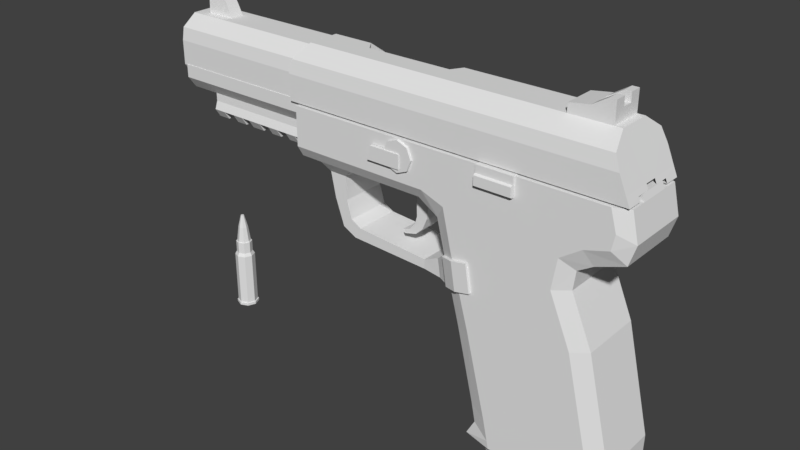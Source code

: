 # Source: FIveSeven.blend  (saved by Blender 2.79.0; exported with 4.5.12 LTS)
import bpy
from mathutils import Matrix  # noqa: F401  (used for matrix-valued properties, if any)

bpy.ops.wm.read_factory_settings(use_empty=True)
scene = bpy.context.scene
scene.name = 'Scene'

# ---- collections
col_collection_1 = bpy.data.collections.new('Collection 1'); scene.collection.children.link(col_collection_1)
col_collection_2 = bpy.data.collections.new('Collection 2'); scene.collection.children.link(col_collection_2)
col_collection_3 = bpy.data.collections.new('Collection 3'); scene.collection.children.link(col_collection_3)

# ---- materials (node trees are filled in below, after node groups)
mat_material = bpy.data.materials.new('Material')
mat_material.alpha_threshold = 0.0
mat_material.use_transparent_shadow = False
mat_material.roughness = 0.5
mat_material_002 = bpy.data.materials.new('Material.002')
mat_material_002.alpha_threshold = 0.0
mat_material_002.use_transparent_shadow = False
mat_material_002.roughness = 0.5
mat_material_001 = bpy.data.materials.new('Material.001')
mat_material_001.alpha_threshold = 0.0
mat_material_001.use_transparent_shadow = False
mat_material_001.roughness = 0.5

# ---- material node trees

# ---- world
world_world = bpy.data.worlds.new('World'); scene.world = world_world
world_world.color = (0.05088, 0.05088, 0.05088)
world_world.use_sun_shadow = False
world_world.sun_shadow_jitter_overblur = 0.0
world_world.cycles.sampling_method = 'MANUAL'

# ---- meshes
me_cube = bpy.data.meshes.new('Cube')
me_cube.from_pydata([(-0.834, -0.5276, -1.248), (-0.8285, -0.5276, 0.7562), (-0.6804, -0.4374, -1.248), (-0.6749, -0.4374, 0.6455), (-1.383, -0.5276, -1.249), (-0.7078, -0.5276, 1.08), (-0.4967, -0.4374, 0.9338), (-1.384, -0.437, 3.439), (0.8419, -0.5276, 1.487), (0.8874, -0.4374, 1.288), (2.282, -0.5276, 1.834), (2.161, -0.4374, 1.579), (2.393, -0.4586, 1.864), (2.381, -0.3824, 1.529), (2.288, -0.5276, 3.268), (2.408, -0.4586, 3.255), (2.228, -0.437, 3.456), (2.349, -0.3941, 3.372), (2.006, -0.5276, 3.236), (1.965, -0.437, 3.462), (0.5286, -0.5276, 2.884), (0.4876, -0.437, 3.11), (-0.1631, -0.5276, 2.589), (-0.2041, -0.437, 2.814), (-0.5917, -0.5276, 2.657), (-0.4613, -0.437, 2.846), (-0.7901, -0.5276, 2.946), (-0.5848, -0.437, 3.049), (-1.384, -0.5276, 3.234), (-0.8858, -0.5274, 3.274), (-0.724, -0.437, 3.439), (-0.9998, -0.437, 3.528), (-1.096, -0.5276, 3.316), (-1.384, -0.5276, 0.6671), (-1.384, -0.5276, 1.129), (1.982, -0.5276, 1.77), (1.892, -0.4374, 1.525), (-0.02959, -0.4374, 1.049), (-0.146, -0.5276, 1.212), (-1.104, -0.5276, -1.249), (-1.076, -0.5276, 0.7162), (-1.035, -0.5276, 1.066), (-1.384, -0.5276, 2.847), (-1.085, -0.5276, 2.86), (-1.384, -0.5276, 2.575), (-1.077, -0.5276, 2.576), (-0.8331, -0.5276, -0.9223), (-0.6795, -0.4374, -0.9402), (-1.383, -0.5276, -0.9375), (-1.1, -0.5276, -0.93), (-0.8317, -0.5276, -0.4087), (-1.383, -0.5276, -0.4466), (-0.6781, -0.4374, -0.4551), (-1.092, -0.5276, -0.4263), (-0.5232, -0.3158, -0.8792), (-0.5218, -0.3158, -0.624), (0.405, -0.4374, 1.162), (0.1237, -0.437, 2.954), (0.1647, -0.5276, 2.729), (0.3223, -0.5276, 1.343), (-0.1758, -0.3158, -0.8076), (-0.1933, -0.3158, -0.6183), (0.1994, -0.3158, -0.6773), (0.05965, -0.3158, -0.541), (0.3525, -0.3158, 0.6551), (0.2218, -0.3158, 0.6545), (0.1434, -0.3158, -0.3928), (0.3014, -0.3158, -0.4846), (0.3729, -0.3379, 0.9161), (0.1198, -0.3379, 0.8778), (-1.383, -0.2104, -1.249), (-1.384, -0.2094, 3.439), (-1.384, -0.2104, 3.234), (-1.384, -0.2104, 0.6671), (-1.384, -0.2104, 1.129), (-1.384, -0.2104, 2.847), (-1.384, -0.2104, 2.575), (-1.383, -0.2104, -0.9375), (-1.383, -0.2104, -0.4466), (-1.465, -0.2104, -1.249), (-1.466, -0.2104, 3.234), (-1.466, -0.2104, 0.6671), (-1.466, -0.2104, 1.129), (-1.466, -0.2104, 2.847), (-1.466, -0.2104, 2.575), (-1.465, -0.2104, -0.9375), (-1.465, -0.2104, -0.4466), (-1.466, -0.2094, 3.405), (-0.834, 0.5408, -1.248), (-0.8285, 0.5408, 0.7562), (-0.6804, 0.4507, -1.248), (-0.6749, 0.4507, 0.6455), (-1.383, 0.5408, -1.249), (-1.383, 0.2237, -1.249), (-0.7078, 0.5408, 1.08), (-0.4967, 0.4507, 0.9338), (-1.384, 0.4503, 3.439), (0.8419, 0.5408, 1.487), (0.8874, 0.4507, 1.288), (-1.384, 0.2227, 3.439), (2.282, 0.5408, 1.834), (2.161, 0.4507, 1.579), (2.393, 0.4719, 1.864), (2.381, 0.3956, 1.529), (2.379, 0.4507, 1.46), (2.288, 0.5408, 3.268), (2.408, 0.4719, 3.255), (2.228, 0.4503, 3.456), (2.349, 0.4074, 3.372), (2.006, 0.5408, 3.236), (1.965, 0.4503, 3.462), (0.5286, 0.5408, 2.884), (0.4876, 0.4503, 3.11), (-0.1631, 0.5408, 2.589), (-0.2041, 0.4503, 2.814), (-0.5917, 0.5408, 2.657), (-0.4613, 0.4503, 2.846), (-0.7901, 0.5408, 2.946), (-0.5848, 0.4503, 3.049), (-1.384, 0.5408, 3.234), (-0.8858, 0.5407, 3.274), (-0.724, 0.4503, 3.439), (-0.9998, 0.4503, 3.528), (-1.096, 0.5408, 3.316), (-1.384, 0.5408, 0.6671), (-1.384, 0.5408, 1.129), (1.982, 0.5408, 1.77), (1.892, 0.4507, 1.525), (-0.02959, 0.4507, 1.049), (-0.146, 0.5408, 1.212), (-1.104, 0.5408, -1.249), (-1.076, 0.5408, 0.7162), (-1.035, 0.5408, 1.066), (-1.384, 0.5408, 2.847), (-1.085, 0.5408, 2.86), (-1.384, 0.5408, 2.575), (-1.077, 0.5408, 2.576), (-0.8331, 0.5408, -0.9223), (-0.6795, 0.4507, -0.9402), (-1.383, 0.5408, -0.9375), (-1.1, 0.5408, -0.93), (-0.8317, 0.5408, -0.4087), (-1.383, 0.5408, -0.4466), (-0.6781, 0.4507, -0.4551), (-1.092, 0.5408, -0.4263), (-0.5232, 0.329, -0.8792), (-0.5218, 0.329, -0.624), (0.405, 0.4507, 1.162), (0.1237, 0.4503, 2.954), (0.1647, 0.5408, 2.729), (0.3223, 0.5408, 1.343), (-0.1758, 0.329, -0.8076), (-0.1933, 0.329, -0.6183), (0.1994, 0.329, -0.6773), (0.05965, 0.329, -0.541), (0.3525, 0.329, 0.6551), (0.2218, 0.329, 0.6545), (0.3014, 0.329, -0.4846), (0.1434, 0.329, -0.3928), (0.3729, 0.3511, 0.9161), (0.1198, 0.3511, 0.8778), (-1.384, 0.2237, 3.234), (-1.384, 0.2237, 0.6671), (-1.384, 0.2237, 1.129), (-1.384, 0.2237, 2.847), (-1.384, 0.2237, 2.575), (-1.383, 0.2237, -0.9375), (-1.383, 0.2237, -0.4466), (-1.465, 0.2237, -1.249), (-1.465, 0.2237, -0.9375), (-1.466, 0.2227, 3.405), (-1.466, 0.2237, 3.234), (-1.466, 0.2237, 1.129), (-1.466, 0.2237, 0.6671), (-1.466, 0.2237, 2.575), (-1.466, 0.2237, 2.847), (-1.465, 0.2237, -0.4466), (2.379, -0.4374, 1.46), (2.393, -0.5276, 1.857), (2.401, -0.5276, 3.269), (2.318, -0.437, 3.433), (2.318, 0.4503, 3.433), (2.393, 0.5408, 1.857), (2.401, 0.5408, 3.269), (2.316, 0.3956, 1.592), (2.319, 0.4074, 3.374), (2.315, -0.4586, 1.867), (2.314, -0.4586, 3.258), (2.319, -0.3941, 3.374), (2.316, -0.3824, 1.592), (2.315, 0.4719, 1.867), (2.314, 0.4719, 3.258), (-0.9549, -0.5605, 0.4137), (-1.016, -0.5605, 0.5624), (-1.165, -0.5605, 0.624), (-1.314, -0.5605, 0.5624), (-1.375, -0.5605, 0.4137), (-1.314, -0.5605, 0.265), (-1.165, -0.5605, 0.2034), (-1.016, -0.5605, 0.265), (-1.012, -0.5783, -0.03518), (-1.205, -0.5783, 0.01408), (-1.012, -0.5324, -0.03518), (-1.205, -0.5324, 0.01408), (-1.012, -0.5783, 0.4479), (-1.205, -0.5783, 0.4479), (-1.012, -0.5324, 0.4479), (-1.205, -0.5324, 0.4479), (-0.9549, 0.5738, 0.4137), (-1.016, 0.5738, 0.5624), (-1.165, 0.5738, 0.624), (-1.314, 0.5738, 0.5624), (-1.375, 0.5738, 0.4137), (-1.314, 0.5738, 0.265), (-1.165, 0.5738, 0.2034), (-1.016, 0.5738, 0.265), (-1.012, 0.5915, -0.03518), (-1.205, 0.5915, 0.01408), (-1.012, 0.5457, -0.03518), (-1.205, 0.5457, 0.01408), (-1.012, 0.5915, 0.4479), (-1.205, 0.5915, 0.4479), (-1.012, 0.5457, 0.4479), (-1.205, 0.5457, 0.4479), (-1.127, -0.5605, 1.543), (-1.393, -0.5605, 1.543), (-1.127, -0.02281, 1.543), (-1.393, -0.02281, 1.543), (-1.127, -0.5605, 2.047), (-1.393, -0.5605, 2.047), (-1.127, -0.02281, 2.047), (-1.393, -0.02281, 2.047), (-1.286, -0.5605, 1.543), (-1.286, -0.5605, 2.047), (-1.27, -0.5915, 2.047), (-1.143, -0.5915, 2.047), (-1.143, -0.5915, 1.543), (-1.27, -0.5915, 1.543), (0.3545, -0.4933, 1.124), (-0.03389, -0.4933, 1.059), (0.2809, -0.5649, 1.515), (-0.1075, -0.5649, 1.451), (0.3545, -0.4356, 1.124), (-0.03389, -0.4356, 1.059), (0.2809, -0.5071, 1.515), (-0.1075, -0.5071, 1.451), (0.3197, -0.5696, 1.309), (-0.06874, -0.5696, 1.245), (-0.06874, -0.5119, 1.245), (0.3197, -0.5119, 1.309), (0.3545, 0.5066, 1.124), (-0.03389, 0.5066, 1.059), (0.2809, 0.5781, 1.515), (-0.1075, 0.5781, 1.451), (0.3545, 0.4489, 1.124), (-0.03389, 0.4489, 1.059), (0.2809, 0.5204, 1.515), (-0.1075, 0.5204, 1.451), (0.3197, 0.5829, 1.309), (-0.06874, 0.5829, 1.245), (-0.06874, 0.5252, 1.245), (0.3197, 0.5252, 1.309), (-2.067, 0.07781, 0.6782), (-1.896, 0.4238, 0.804), (-1.767, 0.4527, 0.7973), (-2.067, 0.1827, 0.7713), (-1.896, 0.4238, -0.6497), (-1.767, 0.4527, -0.568), (-2.067, 0.07781, -0.5489), (-2.067, 0.1827, -0.6632), (-1.684, 0.2582, -0.6475), (-1.684, 0.2582, -3.528), (-1.831, 0.2101, -0.6475), (-1.831, 0.2101, -3.528), (-1.923, 0.08436, -0.6475), (-1.923, 0.08436, -3.528), (-1.923, -0.0711, -0.6475), (-1.923, -0.0711, -3.528), (-1.831, -0.1969, -0.6475), (-1.831, -0.1969, -3.528), (-1.684, -0.2449, -0.6475), (-1.684, -0.2449, -3.528), (-1.536, -0.1969, -0.6475), (-1.536, -0.1969, -3.528), (-1.444, -0.0711, -0.6475), (-1.444, -0.0711, -3.528), (-1.444, 0.08436, -0.6475), (-1.444, 0.08436, -3.528), (-1.536, 0.2101, -0.6475), (-1.536, 0.2101, -3.528), (-1.787, 0.149, -3.528), (-1.684, 0.1827, -3.528), (-1.851, 0.06103, -3.528), (-1.851, -0.04777, -3.528), (-1.787, -0.1358, -3.528), (-1.684, -0.1694, -3.528), (-1.58, -0.1358, -3.528), (-1.516, -0.04777, -3.528), (-1.516, 0.06103, -3.528), (-1.58, 0.149, -3.528), (-1.787, 0.149, -3.43), (-1.684, 0.1827, -3.43), (-1.851, 0.06103, -3.43), (-1.851, -0.04777, -3.43), (-1.787, -0.1358, -3.43), (-1.684, -0.1694, -3.43), (-1.58, -0.1358, -3.43), (-1.516, -0.04777, -3.43), (-1.516, 0.06103, -3.43), (-1.58, 0.149, -3.43), (-0.6072, -0.1459, 0.3834), (-0.6072, 0.1592, 0.3834), (-0.6072, -0.1459, 0.5852), (-0.6072, 0.1592, 0.5852), (-0.2185, -0.1459, 0.3941), (-0.2185, 0.1592, 0.3941), (-0.2185, -0.1459, 0.5451), (-0.2185, 0.1592, 0.5451), (-0.1104, -0.1459, 0.3646), (-0.1104, 0.1592, 0.3646), (-0.06798, -0.1459, 0.4826), (-0.06798, 0.1592, 0.4826), (-0.01263, -0.1459, 0.2875), (-0.01263, 0.1592, 0.2875), (0.03266, -0.1459, 0.3765), (0.03266, 0.1592, 0.3765), (0.02522, -0.1459, 0.1764), (0.02522, 0.1592, 0.1764), (0.07578, -0.1459, 0.2032), (0.07578, 0.1592, 0.2032), (-0.7338, -0.1459, 0.4129), (-0.7338, 0.1592, 0.4129), (-0.7406, -0.1459, 0.7472), (-0.7406, 0.1592, 0.7472), (-1.428, -0.453, -3.426), (-1.219, -0.3133, -3.426), (-1.219, -0.3133, -1.17), (-1.428, -0.453, -1.17), (-1.766, -0.453, -1.17), (-1.942, -0.422, -1.167), (-2.096, -0.2124, -1.16), (-1.943, -0.2124, -3.425), (-1.766, -0.453, -3.426), (-1.942, -0.422, -3.425), (-2.096, -0.2124, -3.423), (-1.766, -0.2124, -3.426), (-2.096, -0.09233, -3.247), (-2.096, -0.09233, -2.82), (-2.292, -0.08393, -3.247), (-2.386, -0.08393, -2.965), (-1.428, 0.4663, -3.426), (-1.219, 0.3265, -3.426), (-1.219, 0.3265, -1.17), (-1.428, 0.4663, -1.17), (-1.766, 0.4663, -1.17), (-1.942, 0.4353, -1.167), (-2.096, 0.2256, -1.16), (-1.943, 0.2256, -3.425), (-1.766, 0.4663, -3.426), (-1.942, 0.4353, -3.425), (-2.096, 0.2256, -3.423), (-1.766, 0.2256, -3.426), (-2.096, 0.1056, -3.247), (-2.096, 0.1056, -2.82), (-2.386, 0.09719, -2.965), (-2.292, 0.0972, -3.247), (-1.092, -0.3389, -3.375), (-1.438, -0.4588, -3.375), (-1.092, 0.3522, -3.375), (-1.438, 0.4721, -3.375), (-1.092, -0.3389, -1.248), (-1.438, -0.4588, -1.248), (-1.092, 0.3522, -1.248), (-1.438, 0.4721, -1.248), (-1.092, 0.3522, -2.957), (-1.092, -0.3389, -2.957), (-0.7513, 0.318, -2.955), (-0.7513, -0.3048, -2.955), (-0.8689, -0.3799, -1.248), (-0.8689, 0.3931, -1.248), (-0.8689, 0.3931, -2.955), (-0.8689, -0.3799, -2.955), (-0.9808, 0.3553, -1.248), (-0.9808, 0.3553, -2.954), (-0.9808, -0.342, -1.248), (-0.9808, -0.342, -2.954), (-1.256, -0.4588, -3.375), (-1.256, 0.4721, -3.375), (-1.256, 0.4721, -1.248), (-1.256, -0.4588, -1.248), (-0.7513, -0.3048, -2.777), (-0.7513, 0.318, -2.777), (-0.8689, -0.3799, -2.777), (-0.8689, 0.3931, -2.777), (-0.7513, -0.3048, -2.599), (-0.8689, -0.3799, -2.599), (-0.7513, 0.318, -2.599), (-0.8689, 0.3931, -2.599), (-0.7513, -0.3048, -2.433), (-0.8689, -0.3799, -2.433), (-0.7513, 0.318, -2.433), (-0.8689, 0.3931, -2.433), (-0.7513, -0.3048, -2.297), (-0.8689, -0.3799, -2.297), (-0.7513, 0.318, -2.297), (-0.8689, 0.3931, -2.297), (-0.7513, -0.3048, -2.1), (-0.8689, -0.3799, -2.1), (-0.7513, 0.318, -2.1), (-0.8689, 0.3931, -2.1), (-0.7513, -0.3048, -1.934), (-0.8689, -0.3799, -1.934), (-0.7513, 0.318, -1.934), (-0.8689, 0.3931, -1.934), (-0.7513, -0.3048, -1.775), (-0.8689, -0.3799, -1.775), (-0.7513, 0.318, -1.775), (-0.8689, 0.3931, -1.775), (-0.7513, -0.3048, -1.613), (-0.8689, -0.3799, -1.613), (-0.7513, 0.318, -1.613), (-0.8689, 0.3931, -1.613), (-0.7513, -0.3048, -1.449), (-0.8689, -0.3799, -1.449), (-0.7513, 0.318, -1.449), (-0.8689, 0.3931, -1.449), (-1.411, -0.501, -1.369), (-1.953, -0.4653, -1.335), (-1.411, -0.501, 3.427), (-1.953, -0.4653, 3.196), (-1.767, -0.501, -1.375), (-1.767, -0.501, 3.275), (-1.411, -0.2671, -1.246), (-2.123, -0.2242, 3.123), (-1.411, -0.2812, 3.427), (-1.532, -0.08187, 3.375), (-2.123, -0.2242, -1.25), (-1.411, -0.234, -1.368), (-1.411, -0.4397, -1.369), (-1.767, -0.4397, -1.375), (-1.953, -0.4132, -1.335), (-2.093, -0.2122, -1.25), (-2.123, -0.2242, 2.454), (-1.411, -0.501, 3.318), (-1.953, -0.4653, 3.093), (-1.767, -0.501, 3.17), (-1.411, -0.2671, 3.321), (-2.123, -0.2242, 3.024), (-2.242, -0.2242, 2.454), (-2.408, -0.2242, 3.024), (-2.408, -0.2242, 2.934), (-2.408, -0.06534, 3.024), (-2.408, -0.06534, 2.934), (-2.285, -0.2242, 2.734), (-2.285, -0.06534, 2.734), (-2.287, -0.06534, 3.024), (-1.468, -0.2812, 3.403), (-1.468, -0.08128, 3.403), (-1.532, -0.501, -1.371), (-1.532, -0.4397, -1.371), (-1.532, -0.501, 3.375), (-1.532, -0.501, 3.267), (-1.411, 0.5138, -1.369), (-1.953, 0.4782, -1.335), (-1.411, 0.5138, 3.427), (-1.953, 0.4782, 3.196), (-2.123, 0.2371, 3.123), (-1.767, 0.5138, -1.375), (-1.532, 0.09471, 3.375), (-1.767, 0.5138, 3.275), (-1.411, 0.28, -1.246), (-1.411, 0.2941, 3.427), (-2.123, 0.2371, -1.25), (-1.411, 0.2469, -1.368), (-1.411, 0.4525, -1.369), (-1.767, 0.4525, -1.375), (-1.953, 0.426, -1.335), (-2.093, 0.225, -1.25), (-2.123, 0.2371, 2.454), (-1.411, 0.5138, 3.318), (-1.953, 0.4782, 3.093), (-1.767, 0.5138, 3.17), (-1.411, 0.28, 3.321), (-2.123, 0.2371, 3.024), (-2.242, 0.2371, 2.454), (-2.408, 0.2371, 3.024), (-2.408, 0.2371, 2.934), (-2.408, 0.07818, 3.024), (-2.408, 0.07818, 2.934), (-2.285, 0.07818, 2.734), (-2.285, 0.2371, 2.734), (-2.287, 0.07818, 3.024), (-1.468, 0.2941, 3.403), (-1.468, 0.09412, 3.403), (-1.532, 0.5138, -1.371), (-1.532, 0.4525, -1.371), (-1.532, 0.5138, 3.375), (-1.532, 0.5138, 3.267), (-2.123, 0.07818, 0.6785), (-1.953, 0.4782, 0.8043), (-1.767, 0.5138, 0.7976), (-2.123, 0.2371, 0.7715), (-1.953, 0.4782, -0.6495), (-1.767, 0.5138, -0.5677), (-2.123, 0.07818, -0.5486), (-2.123, 0.2371, -0.6629), (-2.067, 0.07781, 0.6782), (-1.896, 0.4238, 0.804), (-1.767, 0.4527, 0.7973), (-2.067, 0.1827, 0.7713), (-1.896, 0.4238, -0.6497), (-1.767, 0.4527, -0.568), (-2.067, 0.07781, -0.5489), (-2.067, 0.1827, -0.6632)], [], [(143, 91, 3, 52), (52, 3, 1, 50), (3, 91, 95, 6), (59, 56, 9, 8), (1, 3, 6, 5), (36, 127, 101, 11), (56, 147, 98, 9), (11, 101, 104, 177), (35, 36, 11, 10), (72, 28, 7, 71), (102, 106, 191, 190), (10, 11, 177, 178), (12, 13, 189, 186), (10, 178, 179, 14), (7, 31, 71), (14, 179, 180, 16), (92, 130, 93), (14, 16, 19, 18), (16, 107, 110, 19), (18, 19, 21, 20), (19, 110, 112, 21), (58, 57, 23, 22), (57, 148, 114, 23), (23, 114, 116, 25), (22, 23, 25, 24), (24, 25, 27, 26), (25, 116, 118, 27), (75, 42, 28, 72), (26, 27, 30, 29), (27, 118, 121, 30), (31, 32, 29, 30), (7, 28, 32, 31), (4, 70, 39), (78, 51, 33, 73), (73, 33, 34, 74), (49, 48, 4, 39), (41, 34, 33, 40), (8, 9, 36, 35), (9, 98, 127, 36), (10, 14, 18, 35), (35, 18, 20, 8), (6, 95, 128, 37), (5, 6, 37, 38), (58, 59, 8, 20), (5, 41, 40, 1), (46, 49, 39, 0), (0, 39, 130, 88), (42, 43, 32, 28), (44, 45, 43, 42), (76, 44, 42, 75), (26, 29, 32, 43), (74, 34, 44, 76), (34, 41, 45, 44), (24, 26, 43, 45), (41, 5, 24, 45), (38, 22, 24, 5), (50, 53, 49, 46), (53, 51, 48, 49), (70, 4, 48, 77), (2, 47, 46, 0), (40, 33, 51, 53), (1, 40, 53, 50), (77, 48, 51, 78), (47, 52, 50, 46), (52, 47, 54, 55), (47, 138, 145, 54), (143, 52, 55, 146), (22, 38, 59, 58), (21, 112, 148, 57), (20, 21, 57, 58), (56, 68, 159, 147), (38, 37, 56, 59), (60, 151, 153, 62), (146, 55, 61, 152), (55, 54, 60, 61), (54, 145, 151, 60), (158, 66, 65, 156), (61, 60, 62, 63), (152, 61, 63, 154), (67, 157, 155, 64), (66, 67, 64, 65), (63, 62, 67, 66), (62, 153, 157, 67), (154, 63, 66, 158), (37, 69, 68, 56), (128, 160, 69, 37), (156, 65, 69, 160), (65, 64, 68, 69), (64, 155, 159, 68), (70, 77, 85, 79), (90, 138, 47, 2), (93, 70, 79, 168), (78, 73, 81, 86), (77, 78, 86, 85), (73, 74, 82, 81), (75, 72, 80, 83), (122, 31, 30, 121), (76, 75, 83, 84), (107, 16, 180, 181), (17, 15, 187, 188), (103, 102, 190, 184), (74, 76, 84, 82), (88, 90, 2, 0), (169, 85, 86, 176), (168, 79, 85, 169), (172, 82, 84, 174), (174, 84, 83, 175), (173, 81, 82, 172), (176, 86, 81, 173), (175, 83, 80, 171), (171, 80, 87, 170), (71, 99, 170, 87), (72, 71, 87, 80), (143, 141, 89, 91), (150, 97, 98, 147), (89, 94, 95, 91), (126, 100, 101, 127), (161, 99, 96, 119), (100, 182, 104, 101), (100, 105, 183, 182), (105, 107, 181, 183), (105, 109, 110, 107), (109, 111, 112, 110), (149, 113, 114, 148), (113, 115, 116, 114), (115, 117, 118, 116), (164, 161, 119, 133), (117, 120, 121, 118), (122, 121, 120, 123), (96, 122, 123, 119), (167, 162, 124, 142), (162, 163, 125, 124), (140, 130, 92, 139), (132, 131, 124, 125), (97, 126, 127, 98), (100, 126, 109, 105), (126, 97, 111, 109), (94, 129, 128, 95), (149, 111, 97, 150), (94, 89, 131, 132), (137, 88, 130, 140), (133, 119, 123, 134), (135, 133, 134, 136), (165, 164, 133, 135), (117, 134, 123, 120), (163, 165, 135, 125), (125, 135, 136, 132), (115, 136, 134, 117), (132, 136, 115, 94), (129, 94, 115, 113), (141, 137, 140, 144), (144, 140, 139, 142), (93, 166, 139, 92), (90, 88, 137, 138), (131, 144, 142, 124), (89, 141, 144, 131), (166, 167, 142, 139), (138, 137, 141, 143), (143, 146, 145, 138), (113, 149, 150, 129), (111, 149, 148, 112), (129, 150, 147, 128), (146, 152, 151, 145), (152, 154, 153, 151), (158, 156, 155, 157), (154, 158, 157, 153), (128, 147, 159, 160), (156, 160, 159, 155), (93, 168, 169, 166), (167, 176, 173, 162), (166, 169, 176, 167), (162, 173, 172, 163), (164, 175, 171, 161), (165, 174, 175, 164), (108, 17, 188, 185), (163, 172, 174, 165), (161, 171, 170, 99), (13, 12, 178, 177), (12, 15, 179, 178), (17, 108, 181, 180), (15, 17, 180, 179), (103, 13, 177, 104), (102, 103, 104, 182), (106, 102, 182, 183), (108, 106, 183, 181), (13, 103, 184, 189), (15, 12, 186, 187), (106, 108, 185, 191), (96, 99, 122), (99, 71, 31, 122), (93, 130, 39, 70), (192, 193, 194, 195, 196, 197, 198, 199), (199, 215, 208, 192), (198, 214, 215, 199), (197, 213, 214, 198), (196, 212, 213, 197), (195, 211, 212, 196), (194, 210, 211, 195), (193, 209, 210, 194), (192, 208, 209, 193), (200, 201, 203, 202), (206, 207, 205, 204), (204, 205, 201, 200), (202, 206, 204, 200), (207, 203, 201, 205), (208, 215, 214, 213, 212, 211, 210, 209), (216, 218, 219, 217), (222, 220, 221, 223), (220, 216, 217, 221), (218, 216, 220, 222), (223, 221, 217, 219), (232, 225, 227), (231, 229, 233), (233, 229, 225, 232), (226, 230, 228, 224), (231, 227, 225, 229), (228, 233, 234, 235), (230, 231, 233, 228), (224, 232, 227, 226), (235, 234, 237, 236), (233, 232, 237, 234), (232, 224, 236, 237), (224, 228, 235, 236), (244, 245, 241, 240), (246, 247, 239, 238), (249, 244, 240, 246), (248, 243, 239, 247), (238, 239, 243, 242), (245, 248, 247, 241), (242, 249, 246, 238), (240, 241, 247, 246), (256, 252, 253, 257), (258, 250, 251, 259), (261, 258, 252, 256), (260, 259, 251, 255), (250, 254, 255, 251), (257, 253, 259, 260), (254, 250, 258, 261), (252, 258, 259, 253), (268, 262, 265, 269), (265, 263, 266, 269), (263, 264, 267, 266), (270, 271, 273, 272), (272, 273, 275, 274), (274, 275, 277, 276), (276, 277, 279, 278), (278, 279, 281, 280), (280, 281, 283, 282), (282, 283, 285, 284), (284, 285, 287, 286), (286, 287, 289, 288), (288, 289, 271, 270), (292, 290, 300, 302), (277, 275, 292, 293), (287, 285, 297, 298), (273, 271, 291, 290), (283, 281, 295, 296), (279, 277, 293, 294), (289, 287, 298, 299), (275, 273, 290, 292), (285, 283, 296, 297), (281, 279, 294, 295), (271, 289, 299, 291), (300, 301, 309, 308, 307, 306, 305, 304, 303, 302), (299, 298, 308, 309), (294, 293, 303, 304), (296, 295, 305, 306), (290, 291, 301, 300), (298, 297, 307, 308), (293, 292, 302, 303), (291, 299, 309, 301), (295, 294, 304, 305), (297, 296, 306, 307), (312, 310, 314, 316), (312, 313, 333, 332), (316, 314, 318, 320), (311, 313, 317, 315), (310, 311, 315, 314), (313, 312, 316, 317), (319, 321, 325, 323), (315, 317, 321, 319), (317, 316, 320, 321), (314, 315, 319, 318), (325, 324, 328, 329), (321, 320, 324, 325), (318, 319, 323, 322), (320, 318, 322, 324), (327, 329, 328, 326), (322, 323, 327, 326), (324, 322, 326, 328), (323, 325, 329, 327), (311, 310, 330, 331), (310, 312, 332, 330), (313, 311, 331, 333), (343, 344, 341), (335, 334, 342, 345), (335, 345, 361, 351), (345, 341, 357, 361), (346, 362, 360, 344), (341, 345, 342, 343), (362, 346, 348, 365), (338, 339, 343, 342), (337, 338, 342, 334), (336, 337, 334, 335), (339, 340, 344, 343), (340, 356, 363, 347), (352, 336, 335, 351), (340, 347, 346, 344), (357, 341, 344, 360), (349, 364, 365, 348), (346, 347, 349, 348), (347, 363, 364, 349), (359, 357, 360), (351, 361, 358, 350), (357, 359, 358, 361), (354, 358, 359, 355), (353, 350, 358, 354), (352, 351, 350, 353), (355, 359, 360, 356), (356, 360, 362, 363), (362, 365, 364, 363), (386, 367, 369, 387), (388, 373, 371, 389), (425, 379, 378, 423), (368, 374, 375, 366), (392, 381, 377, 390), (381, 380, 376, 377), (385, 383, 380, 381), (385, 381, 392), (382, 379, 425), (382, 384, 378, 379), (372, 370, 384, 382), (375, 374, 383, 385), (368, 387, 374), (375, 386, 366), (372, 388, 389, 370), (366, 386, 387, 368), (383, 393, 380), (385, 392, 395), (380, 393, 391, 376), (376, 391, 390, 377), (399, 395, 394, 398), (385, 395, 399), (383, 397, 393), (385, 399, 403), (383, 401, 397), (397, 401, 400, 396), (396, 400, 398, 394), (373, 369, 367, 371), (389, 371, 367, 386), (407, 403, 402, 406), (384, 385, 403, 407), (370, 375, 385, 384), (370, 389, 386, 375), (383, 405, 401), (384, 407, 411), (374, 387, 388, 372), (374, 372, 382, 383), (383, 382, 409, 405), (405, 409, 408, 404), (404, 408, 406, 402), (387, 369, 373, 388), (415, 411, 410, 414), (384, 411, 415), (382, 413, 409), (384, 415, 419), (382, 417, 413), (413, 417, 416, 412), (412, 416, 414, 410), (423, 419, 418, 422), (384, 419, 423), (382, 421, 417), (419, 421, 420, 418), (384, 423, 378), (423, 422, 424, 425), (382, 425, 421), (421, 425, 424, 420), (420, 424, 422, 418), (419, 415, 417, 421), (414, 416, 417, 415), (410, 411, 413, 412), (413, 411, 407, 409), (406, 408, 409, 407), (402, 403, 405, 404), (405, 403, 399, 401), (398, 400, 401, 399), (394, 395, 397, 396), (397, 395, 392, 393), (390, 391, 393, 392), (446, 434, 428, 443), (435, 429, 431), (435, 431, 460), (458, 430, 439, 459), (436, 472, 477, 441), (432, 426, 438, 437), (427, 436, 441, 440), (430, 427, 440, 439), (447, 442, 444), (460, 431, 445, 461), (431, 429, 444, 445), (433, 447, 444, 429), (454, 448, 453), (447, 483, 491, 455), (451, 452, 450, 449), (478, 442, 448, 484), (489, 484, 448, 454), (466, 483, 447, 433), (504, 472, 436), (442, 447, 453, 448), (452, 454, 453, 450), (447, 449, 450), (453, 447, 450), (447, 455, 451, 449), (489, 454, 455, 491), (451, 455, 454, 452), (434, 456, 428), (428, 460, 461, 443), (426, 458, 459, 438), (457, 435, 456), (456, 435, 460, 428), (482, 479, 464, 471), (468, 469, 465), (468, 496, 469), (494, 495, 475, 467), (504, 505, 472), (494, 467, 503), (503, 467, 463, 502), (505, 502, 463, 472), (470, 473, 474, 462), (463, 476, 477, 472), (467, 475, 476, 463), (483, 480, 478), (496, 497, 481, 469), (469, 481, 480, 465), (466, 465, 480, 483), (489, 490, 484), (487, 485, 486, 488), (478, 484, 490, 483), (488, 486, 490, 489), (483, 486, 485), (490, 486, 483), (483, 485, 487, 491), (487, 488, 489, 491), (471, 464, 492), (464, 479, 497, 496), (462, 474, 495, 494), (493, 492, 468), (492, 464, 496, 468), (468, 465, 466), (470, 462, 479, 482), (478, 480, 499, 501), (481, 500, 499, 480), (497, 500, 481), (478, 501, 498), (435, 468, 466, 433), (478, 498, 442), (432, 446, 443, 426), (479, 462, 494, 497), (429, 435, 433), (499, 500, 508, 507), (498, 501, 509, 506), (497, 494, 503, 500), (500, 503, 511, 508), (443, 461, 458, 426), (498, 504, 436, 442), (442, 436, 427, 444), (445, 444, 427, 430), (461, 445, 430, 458), (502, 505, 513, 510), (504, 498, 506, 512), (505, 504, 512, 513), (503, 502, 510, 511), (501, 499, 507, 509)])
_uv = me_cube.uv_layers.new(name='UVMap')
_uv.uv.foreach_set('vector', [0.285, 0.9742, 0.285, 0.9742, 0.285, 0.9742, 0.285, 0.9742, 0.285, 0.9742, 0.285, 0.9742, 0.285, 0.9742, 0.285, 0.9742, 0.285, 0.9742, 0.285, 0.9742, 0.285, 0.9742, 0.285, 0.9742, 0.285, 0.9742, 0.285, 0.9742, 0.285, 0.9742, 0.285, 0.9742, 0.285, 0.9742, 0.285, 0.9742, 0.285, 0.9742, 0.285, 0.9742, 0.285, 0.9742, 0.285, 0.9742, 0.285, 0.9742, 0.285, 0.9742, 0.285, 0.9742, 0.285, 0.9742, 0.285, 0.9742, 0.285, 0.9742, 0.285, 0.9742, 0.285, 0.9742, 0.285, 0.9742, 0.285, 0.9742, 0.285, 0.9742, 0.285, 0.9742, 0.285, 0.9742, 0.285, 0.9742, 0.285, 0.9742, 0.285, 0.9742, 0.285, 0.9742, 0.285, 0.9742, 0.285, 0.9742, 0.285, 0.9742, 0.285, 0.9742, 0.285, 0.9742, 0.285, 0.9742, 0.285, 0.9742, 0.285, 0.9742, 0.285, 0.9742, 0.285, 0.9742, 0.285, 0.9742, 0.285, 0.9742, 0.285, 0.9742, 0.285, 0.9742, 0.285, 0.9742, 0.285, 0.9742, 0.285, 0.9742, 0.285, 0.9742, 0.285, 0.9742, 0.285, 0.9742, 0.285, 0.9742, 0.285, 0.9742, 0.285, 0.9742, 0.285, 0.9742, 0.285, 0.9742, 0.285, 0.9742, 0.285, 0.9742, 0.285, 0.9742, 0.285, 0.9742, 0.285, 0.9742, 0.285, 0.9742, 0.285, 0.9742, 0.285, 0.9742, 0.285, 0.9742, 0.285, 0.9742, 0.285, 0.9742, 0.285, 0.9742, 0.285, 0.9742, 0.285, 0.9742, 0.285, 0.9742, 0.285, 0.9742, 0.285, 0.9742, 0.285, 0.9742, 0.285, 0.9742, 0.285, 0.9742, 0.285, 0.9742, 0.285, 0.9742, 0.285, 0.9742, 0.285, 0.9742, 0.285, 0.9742, 0.285, 0.9742, 0.285, 0.9742, 0.285, 0.9742, 0.285, 0.9742, 0.285, 0.9742, 0.285, 0.9742, 0.285, 0.9742, 0.285, 0.9742, 0.285, 0.9742, 0.285, 0.9742, 0.285, 0.9742, 0.285, 0.9742, 0.285, 0.9742, 0.285, 0.9742, 0.285, 0.9742, 0.285, 0.9742, 0.285, 0.9742, 0.285, 0.9742, 0.285, 0.9742, 0.285, 0.9742, 0.285, 0.9742, 0.285, 0.9742, 0.285, 0.9742, 0.285, 0.9742, 0.285, 0.9742, 0.285, 0.9742, 0.285, 0.9742, 0.285, 0.9742, 0.285, 0.9742, 0.285, 0.9742, 0.285, 0.9742, 0.285, 0.9742, 0.285, 0.9742, 0.285, 0.9742, 0.285, 0.9742, 0.285, 0.9742, 0.285, 0.9742, 0.285, 0.9742, 0.285, 0.9742, 0.285, 0.9742, 0.285, 0.9742, 0.285, 0.9742, 0.285, 0.9742, 0.285, 0.9742, 0.285, 0.9742, 0.285, 0.9742, 0.285, 0.9742, 0.285, 0.9742, 0.285, 0.9742, 0.285, 0.9742, 0.285, 0.9742, 0.285, 0.9742, 0.285, 0.9742, 0.285, 0.9742, 0.285, 0.9742, 0.285, 0.9742, 0.285, 0.9742, 0.285, 0.9742, 0.285, 0.9742, 0.285, 0.9742, 0.285, 0.9742, 0.285, 0.9742, 0.285, 0.9742, 0.285, 0.9742, 0.285, 0.9742, 0.285, 0.9742, 0.285, 0.9742, 0.285, 0.9742, 0.285, 0.9742, 0.285, 0.9742, 0.285, 0.9742, 0.285, 0.9742, 0.285, 0.9742, 0.285, 0.9742, 0.285, 0.9742, 0.285, 0.9742, 0.285, 0.9742, 0.285, 0.9742, 0.285, 0.9742, 0.285, 0.9742, 0.285, 0.9742, 0.285, 0.9742, 0.285, 0.9742, 0.285, 0.9742, 0.285, 0.9742, 0.285, 0.9742, 0.285, 0.9742, 0.285, 0.9742, 0.285, 0.9742, 0.285, 0.9742, 0.285, 0.9742, 0.285, 0.9742, 0.285, 0.9742, 0.285, 0.9742, 0.285, 0.9742, 0.285, 0.9742, 0.285, 0.9742, 0.285, 0.9742, 0.285, 0.9742, 0.285, 0.9742, 0.285, 0.9742, 0.285, 0.9742, 0.285, 0.9742, 0.285, 0.9742, 0.285, 0.9742, 0.285, 0.9742, 0.285, 0.9742, 0.285, 0.9742, 0.285, 0.9742, 0.285, 0.9742, 0.285, 0.9742, 0.285, 0.9742, 0.285, 0.9742, 0.285, 0.9742, 0.285, 0.9742, 0.285, 0.9742, 0.285, 0.9742, 0.285, 0.9742, 0.285, 0.9742, 0.285, 0.9742, 0.285, 0.9742, 0.285, 0.9742, 0.285, 0.9742, 0.285, 0.9742, 0.285, 0.9742, 0.285, 0.9742, 0.285, 0.9742, 0.285, 0.9742, 0.285, 0.9742, 0.285, 0.9742, 0.285, 0.9742, 0.285, 0.9742, 0.285, 0.9742, 0.285, 0.9742, 0.285, 0.9742, 0.285, 0.9742, 0.285, 0.9742, 0.285, 0.9742, 0.285, 0.9742, 0.285, 0.9742, 0.285, 0.9742, 0.285, 0.9742, 0.285, 0.9742, 0.285, 0.9742, 0.285, 0.9742, 0.285, 0.9742, 0.285, 0.9742, 0.285, 0.9742, 0.285, 0.9742, 0.285, 0.9742, 0.285, 0.9742, 0.285, 0.9742, 0.285, 0.9742, 0.285, 0.9742, 0.285, 0.9742, 0.285, 0.9742, 0.285, 0.9742, 0.285, 0.9742, 0.285, 0.9742, 0.285, 0.9742, 0.285, 0.9742, 0.285, 0.9742, 0.285, 0.9742, 0.285, 0.9742, 0.285, 0.9742, 0.285, 0.9742, 0.285, 0.9742, 0.285, 0.9742, 0.285, 0.9742, 0.285, 0.9742, 0.285, 0.9742, 0.285, 0.9742, 0.285, 0.9742, 0.285, 0.9742, 0.285, 0.9742, 0.285, 0.9742, 0.285, 0.9742, 0.285, 0.9742, 0.285, 0.9742, 0.285, 0.9742, 0.285, 0.9742, 0.285, 0.9742, 0.285, 0.9742, 0.285, 0.9742, 0.285, 0.9742, 0.285, 0.9742, 0.285, 0.9742, 0.285, 0.9742, 0.285, 0.9742, 0.285, 0.9742, 0.285, 0.9742, 0.285, 0.9742, 0.285, 0.9742, 0.285, 0.9742, 0.285, 0.9742, 0.285, 0.9742, 0.285, 0.9742, 0.285, 0.9742, 0.285, 0.9742, 0.285, 0.9742, 0.285, 0.9742, 0.285, 0.9742, 0.285, 0.9742, 0.285, 0.9742, 0.285, 0.9742, 0.285, 0.9742, 0.285, 0.9742, 0.285, 0.9742, 0.285, 0.9742, 0.285, 0.9742, 0.285, 0.9742, 0.285, 0.9742, 0.285, 0.9742, 0.285, 0.9742, 0.285, 0.9742, 0.285, 0.9742, 0.285, 0.9742, 0.285, 0.9742, 0.285, 0.9742, 0.285, 0.9742, 0.285, 0.9742, 0.285, 0.9742, 0.285, 0.9742, 0.285, 0.9742, 0.285, 0.9742, 0.285, 0.9742, 0.285, 0.9742, 0.285, 0.9742, 0.285, 0.9742, 0.285, 0.9742, 0.285, 0.9742, 0.285, 0.9742, 0.285, 0.9742, 0.285, 0.9742, 0.285, 0.9742, 0.285, 0.9742, 0.285, 0.9742, 0.285, 0.9742, 0.285, 0.9742, 0.285, 0.9742, 0.285, 0.9742, 0.285, 0.9742, 0.285, 0.9742, 0.285, 0.9742, 0.285, 0.9742, 0.285, 0.9742, 0.285, 0.9742, 0.285, 0.9742, 0.285, 0.9742, 0.285, 0.9742, 0.285, 0.9742, 0.285, 0.9742, 0.285, 0.9742, 0.285, 0.9742, 0.285, 0.9742, 0.285, 0.9742, 0.285, 0.9742, 0.285, 0.9742, 0.285, 0.9742, 0.285, 0.9742, 0.285, 0.9742, 0.285, 0.9742, 0.285, 0.9742, 0.285, 0.9742, 0.285, 0.9742, 0.285, 0.9742, 0.285, 0.9742, 0.285, 0.9742, 0.285, 0.9742, 0.285, 0.9742, 0.285, 0.9742, 0.285, 0.9742, 0.285, 0.9742, 0.285, 0.9742, 0.285, 0.9742, 0.285, 0.9742, 0.285, 0.9742, 0.285, 0.9742, 0.285, 0.9742, 0.285, 0.9742, 0.285, 0.9742, 0.285, 0.9742, 0.285, 0.9742, 0.285, 0.9742, 0.285, 0.9742, 0.285, 0.9742, 0.285, 0.9742, 0.285, 0.9742, 0.285, 0.9742, 0.285, 0.9742, 0.285, 0.9742, 0.285, 0.9742, 0.285, 0.9742, 0.285, 0.9742, 0.285, 0.9742, 0.285, 0.9742, 0.285, 0.9742, 0.285, 0.9742, 0.285, 0.9742, 0.285, 0.9742, 0.285, 0.9742, 0.285, 0.9742, 0.285, 0.9742, 0.285, 0.9742, 0.285, 0.9742, 0.285, 0.9742, 0.285, 0.9742, 0.285, 0.9742, 0.285, 0.9742, 0.285, 0.9742, 0.285, 0.9742, 0.285, 0.9742, 0.285, 0.9742, 0.285, 0.9742, 0.285, 0.9742, 0.285, 0.9742, 0.285, 0.9742, 0.285, 0.9742, 0.285, 0.9742, 0.285, 0.9742, 0.285, 0.9742, 0.285, 0.9742, 0.285, 0.9742, 0.285, 0.9742, 0.285, 0.9742, 0.285, 0.9742, 0.285, 0.9742, 0.285, 0.9742, 0.285, 0.9742, 0.285, 0.9742, 0.285, 0.9742, 0.285, 0.9742, 0.285, 0.9742, 0.285, 0.9742, 0.285, 0.9742, 0.285, 0.9742, 0.285, 0.9742, 0.285, 0.9742, 0.285, 0.9742, 0.285, 0.9742, 0.285, 0.9742, 0.285, 0.9742, 0.285, 0.9742, 0.285, 0.9742, 0.285, 0.9742, 0.285, 0.9742, 0.285, 0.9742, 0.285, 0.9742, 0.285, 0.9742, 0.285, 0.9742, 0.285, 0.9742, 0.285, 0.9742, 0.285, 0.9742, 0.285, 0.9742, 0.285, 0.9742, 0.285, 0.9742, 0.285, 0.9742, 0.285, 0.9742, 0.285, 0.9742, 0.285, 0.9742, 0.285, 0.9742, 0.285, 0.9742, 0.285, 0.9742, 0.285, 0.9742, 0.285, 0.9742, 0.285, 0.9742, 0.285, 0.9742, 0.285, 0.9742, 0.285, 0.9742, 0.285, 0.9742, 0.285, 0.9742, 0.285, 0.9742, 0.285, 0.9742, 0.285, 0.9742, 0.285, 0.9742, 0.285, 0.9742, 0.285, 0.9742, 0.285, 0.9742, 0.285, 0.9742, 0.285, 0.9742, 0.285, 0.9742, 0.285, 0.9742, 0.285, 0.9742, 0.285, 0.9742, 0.285, 0.9742, 0.285, 0.9742, 0.285, 0.9742, 0.285, 0.9742, 0.285, 0.9742, 0.285, 0.9742, 0.285, 0.9742, 0.285, 0.9742, 0.285, 0.9742, 0.285, 0.9742, 0.285, 0.9742, 0.285, 0.9742, 0.285, 0.9742, 0.285, 0.9742, 0.285, 0.9742, 0.285, 0.9742, 0.285, 0.9742, 0.285, 0.9742, 0.285, 0.9742, 0.285, 0.9742, 0.285, 0.9742, 0.285, 0.9742, 0.285, 0.9742, 0.285, 0.9742, 0.285, 0.9742, 0.285, 0.9742, 0.285, 0.9742, 0.285, 0.9742, 0.285, 0.9742, 0.285, 0.9742, 0.285, 0.9742, 0.285, 0.9742, 0.285, 0.9742, 0.285, 0.9742, 0.285, 0.9742, 0.285, 0.9742, 0.285, 0.9742, 0.285, 0.9742, 0.285, 0.9742, 0.285, 0.9742, 0.285, 0.9742, 0.285, 0.9742, 0.285, 0.9742, 0.285, 0.9742, 0.285, 0.9742, 0.285, 0.9742, 0.285, 0.9742, 0.285, 0.9742, 0.285, 0.9742, 0.285, 0.9742, 0.285, 0.9742, 0.285, 0.9742, 0.285, 0.9742, 0.285, 0.9742, 0.285, 0.9742, 0.285, 0.9742, 0.285, 0.9742, 0.285, 0.9742, 0.285, 0.9742, 0.285, 0.9742, 0.285, 0.9742, 0.285, 0.9742, 0.285, 0.9742, 0.285, 0.9742, 0.285, 0.9742, 0.285, 0.9742, 0.285, 0.9742, 0.285, 0.9742, 0.285, 0.9742, 0.285, 0.9742, 0.285, 0.9742, 0.285, 0.9742, 0.285, 0.9742, 0.285, 0.9742, 0.285, 0.9742, 0.285, 0.9742, 0.285, 0.9742, 0.285, 0.9742, 0.285, 0.9742, 0.285, 0.9742, 0.285, 0.9742, 0.285, 0.9742, 0.285, 0.9742, 0.285, 0.9742, 0.285, 0.9742, 0.285, 0.9742, 0.285, 0.9742, 0.285, 0.9742, 0.285, 0.9742, 0.285, 0.9742, 0.285, 0.9742, 0.285, 0.9742, 0.285, 0.9742, 0.285, 0.9742, 0.285, 0.9742, 0.285, 0.9742, 0.285, 0.9742, 0.285, 0.9742, 0.285, 0.9742, 0.285, 0.9742, 0.285, 0.9742, 0.285, 0.9742, 0.285, 0.9742, 0.285, 0.9742, 0.285, 0.9742, 0.285, 0.9742, 0.285, 0.9742, 0.285, 0.9742, 0.285, 0.9742, 0.285, 0.9742, 0.285, 0.9742, 0.285, 0.9742, 0.285, 0.9742, 0.285, 0.9742, 0.285, 0.9742, 0.285, 0.9742, 0.285, 0.9742, 0.285, 0.9742, 0.285, 0.9742, 0.285, 0.9742, 0.285, 0.9742, 0.285, 0.9742, 0.285, 0.9742, 0.285, 0.9742, 0.285, 0.9742, 0.285, 0.9742, 0.285, 0.9742, 0.285, 0.9742, 0.285, 0.9742, 0.285, 0.9742, 0.285, 0.9742, 0.285, 0.9742, 0.285, 0.9742, 0.285, 0.9742, 0.285, 0.9742, 0.285, 0.9742, 0.285, 0.9742, 0.285, 0.9742, 0.285, 0.9742, 0.285, 0.9742, 0.285, 0.9742, 0.285, 0.9742, 0.285, 0.9742, 0.285, 0.9742, 0.285, 0.9742, 0.285, 0.9742, 0.285, 0.9742, 0.285, 0.9742, 0.285, 0.9742, 0.285, 0.9742, 0.285, 0.9742, 0.285, 0.9742, 0.285, 0.9742, 0.285, 0.9742, 0.285, 0.9742, 0.285, 0.9742, 0.285, 0.9742, 0.285, 0.9742, 0.285, 0.9742, 0.285, 0.9742, 0.285, 0.9742, 0.285, 0.9742, 0.285, 0.9742, 0.285, 0.9742, 0.285, 0.9742, 0.285, 0.9742, 0.285, 0.9742, 0.285, 0.9742, 0.285, 0.9742, 0.285, 0.9742, 0.285, 0.9742, 0.285, 0.9742, 0.285, 0.9742, 0.285, 0.9742, 0.285, 0.9742, 0.285, 0.9742, 0.285, 0.9742, 0.285, 0.9742, 0.285, 0.9742, 0.285, 0.9742, 0.285, 0.9742, 0.285, 0.9742, 0.285, 0.9742, 0.285, 0.9742, 0.285, 0.9742, 0.285, 0.9742, 0.285, 0.9742, 0.285, 0.9742, 0.285, 0.9742, 0.285, 0.9742, 0.285, 0.9742, 0.285, 0.9742, 0.285, 0.9742, 0.285, 0.9742, 0.285, 0.9742, 0.285, 0.9742, 0.285, 0.9742, 0.285, 0.9742, 0.285, 0.9742, 0.285, 0.9742, 0.285, 0.9742, 0.285, 0.9742, 0.285, 0.9742, 0.285, 0.9742, 0.285, 0.9742, 0.285, 0.9742, 0.285, 0.9742, 0.285, 0.9742, 0.285, 0.9742, 0.285, 0.9742, 0.285, 0.9742, 0.285, 0.9742, 0.285, 0.9742, 0.285, 0.9742, 0.285, 0.9742, 0.285, 0.9742, 0.285, 0.9742, 0.285, 0.9742, 0.285, 0.9742, 0.285, 0.9742, 0.285, 0.9742, 0.285, 0.9742, 0.285, 0.9742, 0.285, 0.9742, 0.285, 0.9742, 0.285, 0.9742, 0.285, 0.9742, 0.285, 0.9742, 0.285, 0.9742, 0.285, 0.9742, 0.285, 0.9742, 0.285, 0.9742, 0.285, 0.9742, 0.285, 0.9742, 0.285, 0.9742, 0.285, 0.9742, 0.285, 0.9742, 0.285, 0.9742, 0.285, 0.9742, 0.285, 0.9742, 0.285, 0.9742, 0.285, 0.9742, 0.285, 0.9742, 0.285, 0.9742, 0.285, 0.9742, 0.285, 0.9742, 0.285, 0.9742, 0.285, 0.9742, 0.285, 0.9742, 0.285, 0.9742, 0.285, 0.9742, 0.285, 0.9742, 0.285, 0.9742, 0.285, 0.9742, 0.285, 0.9742, 0.285, 0.9742, 0.285, 0.9742, 0.285, 0.9742, 0.285, 0.9742, 0.285, 0.9742, 0.285, 0.9742, 0.285, 0.9742, 0.285, 0.9742, 0.285, 0.9742, 0.285, 0.9742, 0.285, 0.9742, 0.285, 0.9742, 0.285, 0.9742, 0.285, 0.9742, 0.285, 0.9742, 0.285, 0.9742, 0.285, 0.9742, 0.285, 0.9742, 0.285, 0.9742, 0.285, 0.9742, 0.285, 0.9742, 0.285, 0.9742, 0.285, 0.9742, 0.285, 0.9742, 0.285, 0.9742, 0.285, 0.9742, 0.285, 0.9742, 0.285, 0.9742, 0.285, 0.9742, 0.285, 0.9742, 0.285, 0.9742, 0.285, 0.9742, 0.02753, 0.9368, 0.02753, 0.9368, 0.02753, 0.9368, 0.02753, 0.9368, 0.02753, 0.9368, 0.02753, 0.9368, 0.02753, 0.9368, 0.02753, 0.9368, 0.02753, 0.9368, 0.02753, 0.9368, 0.02753, 0.9368, 0.02753, 0.9368, 0.02753, 0.9368, 0.02753, 0.9368, 0.02753, 0.9368, 0.02753, 0.9368, 0.02753, 0.9368, 0.02753, 0.9368, 0.02753, 0.9368, 0.02753, 0.9368, 0.02753, 0.9368, 0.02753, 0.9368, 0.02753, 0.9368, 0.02753, 0.9368, 0.02753, 0.9368, 0.02753, 0.9368, 0.02753, 0.9368, 0.02753, 0.9368, 0.02753, 0.9368, 0.02753, 0.9368, 0.02753, 0.9368, 0.02753, 0.9368, 0.02753, 0.9368, 0.02753, 0.9368, 0.02753, 0.9368, 0.02753, 0.9368, 0.02753, 0.9368, 0.02753, 0.9368, 0.02753, 0.9368, 0.02753, 0.9368, 0.02753, 0.9368, 0.02753, 0.9368, 0.02753, 0.9368, 0.02753, 0.9368, 0.02753, 0.9368, 0.02753, 0.9368, 0.02753, 0.9368, 0.02753, 0.9368, 0.02753, 0.9368, 0.02753, 0.9368, 0.02753, 0.9368, 0.02753, 0.9368, 0.02753, 0.9368, 0.02753, 0.9368, 0.02753, 0.9368, 0.02753, 0.9368, 0.02753, 0.9368, 0.02753, 0.9368, 0.02753, 0.9368, 0.02753, 0.9368, 0.02753, 0.9368, 0.02753, 0.9368, 0.02753, 0.9368, 0.02753, 0.9368, 0.02753, 0.9368, 0.02753, 0.9368, 0.02753, 0.9368, 0.02753, 0.9368, 0.02753, 0.9368, 0.02753, 0.9368, 0.02753, 0.9368, 0.02753, 0.9368, 0.02753, 0.9368, 0.02753, 0.9368, 0.02753, 0.9368, 0.02753, 0.9368, 0.02753, 0.9368, 0.02753, 0.9368, 0.02753, 0.9368, 0.02753, 0.9368, 0.02753, 0.9368, 0.02753, 0.9368, 0.02753, 0.9368, 0.02753, 0.9368, 0.02753, 0.9368, 0.02753, 0.9368, 0.02753, 0.9368, 0.02753, 0.9368, 0.02753, 0.9368, 0.02753, 0.9368, 0.02753, 0.9368, 0.02753, 0.9368, 0.02753, 0.9368, 0.02753, 0.9368, 0.02753, 0.9368, 0.02753, 0.9368, 0.02753, 0.9368, 0.02753, 0.9368, 0.02753, 0.9368, 0.02753, 0.9368, 0.02753, 0.9368, 0.02753, 0.9368, 0.02753, 0.9368, 0.02753, 0.9368, 0.02753, 0.9368, 0.02753, 0.9368, 0.02753, 0.9368, 0.02753, 0.9368, 0.02753, 0.9368, 0.02753, 0.9368, 0.02753, 0.9368, 0.02753, 0.9368, 0.02753, 0.9368, 0.02753, 0.9368, 0.02753, 0.9368, 0.02753, 0.9368, 0.02753, 0.9368, 0.02753, 0.9368, 0.02753, 0.9368, 0.02753, 0.9368, 0.02753, 0.9368, 0.02753, 0.9368, 0.02753, 0.9368, 0.02753, 0.9368, 0.02753, 0.9368, 0.02753, 0.9368, 0.02753, 0.9368, 0.02753, 0.9368, 0.02753, 0.9368, 0.02753, 0.9368, 0.02753, 0.9368, 0.02753, 0.9368, 0.02753, 0.9368, 0.02753, 0.9368, 0.02753, 0.9368, 0.02753, 0.9368, 0.02753, 0.9368, 0.02753, 0.9368, 0.02753, 0.9368, 0.02753, 0.9368, 0.02753, 0.9368, 0.02753, 0.9368, 0.02753, 0.9368, 0.02753, 0.9368, 0.02753, 0.9368, 0.02753, 0.9368, 0.02753, 0.9368, 0.02753, 0.9368, 0.02753, 0.9368, 0.02753, 0.9368, 0.02753, 0.9368, 0.02753, 0.9368, 0.02753, 0.9368, 0.02753, 0.9368, 0.02753, 0.9368, 0.02753, 0.9368, 0.02753, 0.9368, 0.02753, 0.9368, 0.02753, 0.9368, 0.02753, 0.9368, 0.02753, 0.9368, 0.02753, 0.9368, 0.02753, 0.9368, 0.02753, 0.9368, 0.02753, 0.9368, 0.02753, 0.9368, 0.02753, 0.9368, 0.02753, 0.9368, 0.02753, 0.9368, 0.02753, 0.9368, 0.02753, 0.9368, 0.02753, 0.9368, 0.02753, 0.9368, 0.02753, 0.9368, 0.02753, 0.9368, 0.02753, 0.9368, 0.02753, 0.9368, 0.02753, 0.9368, 0.02753, 0.9368, 0.02753, 0.9368, 0.02753, 0.9368, 0.02753, 0.9368, 0.02753, 0.9368, 0.02753, 0.9368, 0.02753, 0.9368, 0.02753, 0.9368, 0.02753, 0.9368, 0.02753, 0.9368, 0.02753, 0.9368, 0.02753, 0.9368, 0.02753, 0.9368, 0.02753, 0.9368, 0.02753, 0.9368, 0.02753, 0.9368, 0.02753, 0.9368, 0.02753, 0.9368, 0.02753, 0.9368, 0.02753, 0.9368, 0.02781, 0.9425, 0.02781, 0.9425, 0.02781, 0.9425, 0.02781, 0.9425, 0.02781, 0.9425, 0.02781, 0.9425, 0.02781, 0.9425, 0.02781, 0.9425, 0.02781, 0.9425, 0.02781, 0.9425, 0.02781, 0.9425, 0.02781, 0.9425, 0.02777, 0.9375, 0.02777, 0.9375, 0.02777, 0.9375, 0.02777, 0.9375, 0.02777, 0.9375, 0.02777, 0.9375, 0.02777, 0.9375, 0.02777, 0.9375, 0.02777, 0.9375, 0.02777, 0.9375, 0.02777, 0.9375, 0.02777, 0.9375, 0.02777, 0.9375, 0.02777, 0.9375, 0.02777, 0.9375, 0.02777, 0.9375, 0.02777, 0.9375, 0.02777, 0.9375, 0.02777, 0.9375, 0.02777, 0.9375, 0.02777, 0.9375, 0.02777, 0.9375, 0.02777, 0.9375, 0.02777, 0.9375, 0.02777, 0.9375, 0.02777, 0.9375, 0.02777, 0.9375, 0.02777, 0.9375, 0.02777, 0.9375, 0.02777, 0.9375, 0.02777, 0.9375, 0.02777, 0.9375, 0.02777, 0.9375, 0.02777, 0.9375, 0.02777, 0.9375, 0.02777, 0.9375, 0.02777, 0.9375, 0.02777, 0.9375, 0.02777, 0.9375, 0.02777, 0.9375, 0.02777, 0.9375, 0.02777, 0.9375, 0.02777, 0.9375, 0.02777, 0.9375, 0.02777, 0.9375, 0.02777, 0.9375, 0.02777, 0.9375, 0.02777, 0.9375, 0.02777, 0.9375, 0.02777, 0.9375, 0.02777, 0.9375, 0.02777, 0.9375, 0.02777, 0.9375, 0.02777, 0.9375, 0.02777, 0.9375, 0.02777, 0.9375, 0.02777, 0.9375, 0.02777, 0.9375, 0.02777, 0.9375, 0.02777, 0.9375, 0.02777, 0.9375, 0.02777, 0.9375, 0.02777, 0.9375, 0.02777, 0.9375, 0.02777, 0.9375, 0.02777, 0.9375, 0.02777, 0.9375, 0.02777, 0.9375, 0.02777, 0.9375, 0.02777, 0.9375, 0.02777, 0.9375, 0.02777, 0.9375, 0.02777, 0.9375, 0.02777, 0.9375, 0.02777, 0.9375, 0.02777, 0.9375, 0.02777, 0.9375, 0.02777, 0.9375, 0.02777, 0.9375, 0.02777, 0.9375, 0.02777, 0.9375, 0.02777, 0.9375, 0.02777, 0.9375, 0.02777, 0.9375, 0.02777, 0.9375, 0.02777, 0.9375, 0.02777, 0.9375, 0.02777, 0.9375, 0.02777, 0.9375, 0.02777, 0.9375, 0.02777, 0.9375, 0.02777, 0.9375, 0.02777, 0.9375, 0.02777, 0.9375, 0.02777, 0.9375, 0.02777, 0.9375, 0.02777, 0.9375, 0.02777, 0.9375, 0.02777, 0.9375, 0.02777, 0.9375, 0.02777, 0.9375, 0.02777, 0.9375, 0.02777, 0.9375, 0.02777, 0.9375, 0.02777, 0.9375, 0.02777, 0.9375, 0.02777, 0.9375, 0.02777, 0.9375, 0.02777, 0.9375, 0.02777, 0.9375, 0.02777, 0.9375, 0.02777, 0.9375, 0.02777, 0.9375, 0.02777, 0.9375, 0.02777, 0.9375, 0.02777, 0.9375, 0.02777, 0.9375, 0.02777, 0.9375, 0.02777, 0.9375, 0.02777, 0.9375, 0.02777, 0.9375, 0.02777, 0.9375, 0.02777, 0.9375, 0.02777, 0.9375, 0.02777, 0.9375, 0.02777, 0.9375, 0.02777, 0.9375, 0.02777, 0.9375, 0.02777, 0.9375, 0.02777, 0.9375, 0.01996, 0.9219, 0.01996, 0.9219, 0.01996, 0.9219, 0.01996, 0.9219, 0.01996, 0.9219, 0.01996, 0.9219, 0.01996, 0.9219, 0.01996, 0.9219, 0.01996, 0.9219, 0.01996, 0.9219, 0.01996, 0.9219, 0.01996, 0.9219, 0.01996, 0.9219, 0.01996, 0.9219, 0.01996, 0.9219, 0.01996, 0.9219, 0.01996, 0.9219, 0.01996, 0.9219, 0.01996, 0.9219, 0.01996, 0.9219, 0.01996, 0.9219, 0.01996, 0.9219, 0.01996, 0.9219, 0.01996, 0.9219, 0.01996, 0.9219, 0.01996, 0.9219, 0.01996, 0.9219, 0.01996, 0.9219, 0.01996, 0.9219, 0.01996, 0.9219, 0.01996, 0.9219, 0.01996, 0.9219, 0.01996, 0.9219, 0.01996, 0.9219, 0.01996, 0.9219, 0.01996, 0.9219, 0.01996, 0.9219, 0.01996, 0.9219, 0.01996, 0.9219, 0.01996, 0.9219, 0.01996, 0.9219, 0.01996, 0.9219, 0.01996, 0.9219, 0.01996, 0.9219, 0.01996, 0.9219, 0.01996, 0.9219, 0.01996, 0.9219, 0.01996, 0.9219, 0.01996, 0.9219, 0.01996, 0.9219, 0.01996, 0.9219, 0.01996, 0.9219, 0.01996, 0.9219, 0.01996, 0.9219, 0.01996, 0.9219, 0.01996, 0.9219, 0.01996, 0.9219, 0.01996, 0.9219, 0.01996, 0.9219, 0.01996, 0.9219, 0.01996, 0.9219, 0.01996, 0.9219, 0.01996, 0.9219, 0.01996, 0.9219, 0.01996, 0.9219, 0.01996, 0.9219, 0.01996, 0.9219, 0.01996, 0.9219, 0.01996, 0.9219, 0.01996, 0.9219, 0.01996, 0.9219, 0.01996, 0.9219, 0.01996, 0.9219, 0.01996, 0.9219, 0.01996, 0.9219, 0.01996, 0.9219, 0.01996, 0.9219, 0.01996, 0.9219, 0.01996, 0.9219, 0.01996, 0.9219, 0.01996, 0.9219, 0.01996, 0.9219, 0.01996, 0.9219, 0.01996, 0.9219, 0.01971, 0.9219, 0.01971, 0.9219, 0.01971, 0.9219, 0.01971, 0.9219, 0.01971, 0.9219, 0.01971, 0.9219, 0.01971, 0.9219, 0.01971, 0.9219, 0.01971, 0.9219, 0.01971, 0.9219, 0.01971, 0.9219, 0.01971, 0.9219, 0.01971, 0.9219, 0.01971, 0.9219, 0.01971, 0.9219, 0.01971, 0.9219, 0.01971, 0.9219, 0.01971, 0.9219, 0.01971, 0.9219, 0.01971, 0.9219, 0.01971, 0.9219, 0.01971, 0.9219, 0.01971, 0.9219, 0.01971, 0.9219, 0.01971, 0.9219, 0.01971, 0.9219, 0.01971, 0.9219, 0.01971, 0.9219, 0.01971, 0.9219, 0.01971, 0.9219, 0.01971, 0.9219, 0.01971, 0.9219, 0.01971, 0.9219, 0.01971, 0.9219, 0.01971, 0.9219, 0.01971, 0.9219, 0.01971, 0.9219, 0.01971, 0.9219, 0.01971, 0.9219, 0.01971, 0.9219, 0.01971, 0.9219, 0.01971, 0.9219, 0.01971, 0.9219, 0.01971, 0.9219, 0.01971, 0.9219, 0.01971, 0.9219, 0.01971, 0.9219, 0.01971, 0.9219, 0.01971, 0.9219, 0.01971, 0.9219, 0.01971, 0.9219, 0.01971, 0.9219, 0.01971, 0.9219, 0.01971, 0.9219, 0.01971, 0.9219, 0.01971, 0.9219, 0.01971, 0.9219, 0.01971, 0.9219, 0.01971, 0.9219, 0.01971, 0.9219, 0.01971, 0.9219, 0.01971, 0.9219, 0.01971, 0.9219, 0.01971, 0.9219, 0.01971, 0.9219, 0.01971, 0.9219, 0.01971, 0.9219, 0.01971, 0.9219, 0.01971, 0.9219, 0.01971, 0.9219, 0.01971, 0.9219, 0.01971, 0.9219, 0.01971, 0.9219, 0.01971, 0.9219, 0.01971, 0.9219, 0.01971, 0.9219, 0.01971, 0.9219, 0.01971, 0.9219, 0.01971, 0.9219, 0.01971, 0.9219, 0.01971, 0.9219, 0.01971, 0.9219, 0.01971, 0.9219, 0.01971, 0.9219, 0.01971, 0.9219, 0.01971, 0.9219, 0.01971, 0.9219, 0.01971, 0.9219, 0.01971, 0.9219, 0.01971, 0.9219, 0.01971, 0.9219, 0.01971, 0.9219, 0.01971, 0.9219, 0.01971, 0.9219, 0.01971, 0.9219, 0.01971, 0.9219, 0.01971, 0.9219, 0.01971, 0.9219, 0.01971, 0.9219, 0.01971, 0.9219, 0.01971, 0.9219, 0.01971, 0.9219, 0.01971, 0.9219, 0.01971, 0.9219, 0.01971, 0.9219, 0.01971, 0.9219, 0.285, 0.9742, 0.285, 0.9742, 0.285, 0.9742, 0.285, 0.9742, 0.285, 0.9742, 0.285, 0.9742, 0.285, 0.9742, 0.285, 0.9742, 0.285, 0.9742, 0.285, 0.9742, 0.285, 0.9742, 0.285, 0.9742, 0.285, 0.9742, 0.285, 0.9742, 0.285, 0.9742, 0.285, 0.9742, 0.285, 0.9742, 0.285, 0.9742, 0.285, 0.9742, 0.285, 0.9742, 0.285, 0.9742, 0.285, 0.9742, 0.285, 0.9742, 0.285, 0.9742, 0.285, 0.9742, 0.285, 0.9742, 0.285, 0.9742, 0.285, 0.9742, 0.285, 0.9742, 0.285, 0.9742, 0.285, 0.9742, 0.285, 0.9742, 0.285, 0.9742, 0.285, 0.9742, 0.285, 0.9742, 0.285, 0.9742, 0.285, 0.9742, 0.285, 0.9742, 0.285, 0.9742, 0.285, 0.9742, 0.285, 0.9742, 0.285, 0.9742, 0.285, 0.9742, 0.285, 0.9742, 0.285, 0.9742, 0.285, 0.9742, 0.285, 0.9742, 0.285, 0.9742, 0.285, 0.9742, 0.285, 0.9742, 0.285, 0.9742, 0.285, 0.9742, 0.285, 0.9742, 0.285, 0.9742, 0.285, 0.9742, 0.285, 0.9742, 0.285, 0.9742, 0.285, 0.9742, 0.285, 0.9742, 0.285, 0.9742, 0.285, 0.9742, 0.285, 0.9742, 0.285, 0.9742, 0.285, 0.9742, 0.285, 0.9742, 0.285, 0.9742, 0.285, 0.9742, 0.285, 0.9742, 0.285, 0.9742, 0.285, 0.9742, 0.285, 0.9742, 0.285, 0.9742, 0.285, 0.9742, 0.285, 0.9742, 0.285, 0.9742, 0.285, 0.9742, 0.285, 0.9742, 0.285, 0.9742, 0.285, 0.9742, 0.285, 0.9742, 0.285, 0.9742, 0.285, 0.9742, 0.285, 0.9742, 0.285, 0.9742, 0.285, 0.9742, 0.285, 0.9742, 0.285, 0.9742, 0.285, 0.9742, 0.285, 0.9742, 0.285, 0.9742, 0.285, 0.9742, 0.285, 0.9742, 0.285, 0.9742, 0.285, 0.9742, 0.285, 0.9742, 0.285, 0.9742, 0.285, 0.9742, 0.285, 0.9742, 0.285, 0.9742, 0.285, 0.9742, 0.285, 0.9742, 0.285, 0.9742, 0.285, 0.9742, 0.285, 0.9742, 0.285, 0.9742, 0.285, 0.9742, 0.285, 0.9742, 0.285, 0.9742, 0.285, 0.9742, 0.285, 0.9742, 0.285, 0.9742, 0.285, 0.9742, 0.285, 0.9742, 0.285, 0.9742, 0.285, 0.9742, 0.285, 0.9742, 0.285, 0.9742, 0.285, 0.9742, 0.285, 0.9742, 0.285, 0.9742, 0.285, 0.9742, 0.285, 0.9742, 0.285, 0.9742, 0.285, 0.9742, 0.285, 0.9742, 0.285, 0.9742, 0.285, 0.9742, 0.285, 0.9742, 0.285, 0.9742, 0.285, 0.9742, 0.285, 0.9742, 0.285, 0.9742, 0.285, 0.9742, 0.285, 0.9742, 0.285, 0.9742, 0.285, 0.9742, 0.285, 0.9742, 0.285, 0.9742, 0.285, 0.9742, 0.285, 0.9742, 0.285, 0.9742, 0.285, 0.9742, 0.285, 0.9742, 0.285, 0.9742, 0.285, 0.9742, 0.285, 0.9742, 0.285, 0.9742, 0.285, 0.9742, 0.285, 0.9742, 0.285, 0.9742, 0.285, 0.9742, 0.285, 0.9742, 0.285, 0.9742, 0.285, 0.9742, 0.285, 0.9742, 0.285, 0.9742, 0.285, 0.9742, 0.285, 0.9742, 0.285, 0.9742, 0.285, 0.9742, 0.285, 0.9742, 0.285, 0.9742, 0.285, 0.9742, 0.285, 0.9742, 0.285, 0.9742, 0.285, 0.9742, 0.285, 0.9742, 0.285, 0.9742, 0.285, 0.9742, 0.285, 0.9742, 0.285, 0.9742, 0.285, 0.9742, 0.285, 0.9742, 0.285, 0.9742, 0.285, 0.9742, 0.285, 0.9742, 0.285, 0.9742, 0.285, 0.9742, 0.285, 0.9742, 0.285, 0.9742, 0.285, 0.9742, 0.285, 0.9742, 0.285, 0.9742, 0.285, 0.9742, 0.285, 0.9742, 0.285, 0.9742, 0.285, 0.9742, 0.285, 0.9742, 0.285, 0.9742, 0.285, 0.9742, 0.285, 0.9742, 0.285, 0.9742, 0.285, 0.9742, 0.285, 0.9742, 0.285, 0.9742, 0.285, 0.9742, 0.285, 0.9742, 0.285, 0.9742, 0.285, 0.9742, 0.285, 0.9742, 0.285, 0.9742, 0.285, 0.9742, 0.285, 0.9742, 0.285, 0.9742, 0.285, 0.9742, 0.285, 0.9742, 0.285, 0.9742, 0.285, 0.9742, 0.285, 0.9742, 0.285, 0.9742, 0.285, 0.9742, 0.285, 0.9742, 0.285, 0.9742, 0.285, 0.9742, 0.285, 0.9742, 0.285, 0.9742, 0.285, 0.9742, 0.285, 0.9742, 0.285, 0.9742, 0.285, 0.9742, 0.285, 0.9742, 0.285, 0.9742, 0.285, 0.9742, 0.285, 0.9742, 0.285, 0.9742, 0.285, 0.9742, 0.285, 0.9742, 0.285, 0.9742, 0.285, 0.9742, 0.285, 0.9742, 0.285, 0.9742, 0.285, 0.9742, 0.285, 0.9742, 0.285, 0.9742, 0.285, 0.9742, 0.285, 0.9742, 0.285, 0.9742, 0.285, 0.9742, 0.285, 0.9742, 0.285, 0.9742, 0.285, 0.9742, 0.285, 0.9742, 0.285, 0.9742, 0.285, 0.9742, 0.285, 0.9742, 0.285, 0.9742, 0.285, 0.9742, 0.285, 0.9742, 0.285, 0.9742, 0.285, 0.9742, 0.285, 0.9742, 0.285, 0.9742, 0.01971, 0.9219, 0.01971, 0.9219, 0.01971, 0.9219, 0.01971, 0.9219, 0.01971, 0.9219, 0.01971, 0.9219, 0.01971, 0.9219, 0.01971, 0.9219, 0.01971, 0.9219, 0.01971, 0.9219, 0.01971, 0.9219, 0.01971, 0.9219, 0.01971, 0.9219, 0.01971, 0.9219, 0.01971, 0.9219, 0.01971, 0.9219, 0.01971, 0.9219, 0.01971, 0.9219, 0.01971, 0.9219, 0.01971, 0.9219, 0.01971, 0.9219, 0.01971, 0.9219, 0.01971, 0.9219, 0.01971, 0.9219, 0.01971, 0.9219, 0.01971, 0.9219, 0.01971, 0.9219, 0.01971, 0.9219, 0.01971, 0.9219, 0.01971, 0.9219, 0.01971, 0.9219, 0.01971, 0.9219, 0.01971, 0.9219, 0.01971, 0.9219, 0.01971, 0.9219, 0.01971, 0.9219, 0.01971, 0.9219, 0.01971, 0.9219, 0.01971, 0.9219, 0.01971, 0.9219, 0.01971, 0.9219, 0.01971, 0.9219, 0.01971, 0.9219, 0.01971, 0.9219, 0.01971, 0.9219, 0.01971, 0.9219, 0.01971, 0.9219, 0.01971, 0.9219, 0.01971, 0.9219, 0.01971, 0.9219, 0.01971, 0.9219, 0.01971, 0.9219, 0.01971, 0.9219, 0.01971, 0.9219, 0.01971, 0.9219, 0.01971, 0.9219, 0.01971, 0.9219, 0.01971, 0.9219, 0.01971, 0.9219, 0.01971, 0.9219, 0.01971, 0.9219, 0.01971, 0.9219, 0.01971, 0.9219, 0.01971, 0.9219, 0.01971, 0.9219, 0.01971, 0.9219, 0.01971, 0.9219, 0.01971, 0.9219, 0.01971, 0.9219, 0.01971, 0.9219, 0.01971, 0.9219, 0.01971, 0.9219, 0.01971, 0.9219, 0.01971, 0.9219, 0.01971, 0.9219, 0.01971, 0.9219, 0.01971, 0.9219, 0.01971, 0.9219, 0.01971, 0.9219, 0.01971, 0.9219, 0.01971, 0.9219, 0.01971, 0.9219, 0.01971, 0.9219, 0.01971, 0.9219, 0.01971, 0.9219, 0.01971, 0.9219, 0.01971, 0.9219, 0.01971, 0.9219, 0.01971, 0.9219, 0.01971, 0.9219, 0.01971, 0.9219, 0.01971, 0.9219, 0.01971, 0.9219, 0.01971, 0.9219, 0.01971, 0.9219, 0.01971, 0.9219, 0.01971, 0.9219, 0.01971, 0.9219, 0.01971, 0.9219, 0.01971, 0.9219, 0.01971, 0.9219, 0.01971, 0.9219, 0.01971, 0.9219, 0.01971, 0.9219, 0.01971, 0.9219, 0.01971, 0.9219, 0.01971, 0.9219, 0.01971, 0.9219, 0.01971, 0.9219, 0.01971, 0.9219, 0.01971, 0.9219, 0.01971, 0.9219, 0.01971, 0.9219, 0.01971, 0.9219, 0.01971, 0.9219, 0.01971, 0.9219, 0.01971, 0.9219, 0.01971, 0.9219, 0.01971, 0.9219, 0.01971, 0.9219, 0.01971, 0.9219, 0.01971, 0.9219, 0.01971, 0.9219, 0.01971, 0.9219, 0.01971, 0.9219, 0.01971, 0.9219, 0.01971, 0.9219, 0.01971, 0.9219, 0.01971, 0.9219, 0.01971, 0.9219, 0.01971, 0.9219, 0.01971, 0.9219, 0.01971, 0.9219, 0.01971, 0.9219, 0.01971, 0.9219, 0.01971, 0.9219, 0.01971, 0.9219, 0.01971, 0.9219, 0.01971, 0.9219, 0.01971, 0.9219, 0.01971, 0.9219, 0.01971, 0.9219, 0.01971, 0.9219, 0.01971, 0.9219, 0.01971, 0.9219, 0.01971, 0.9219, 0.01971, 0.9219, 0.01971, 0.9219, 0.01971, 0.9219, 0.01971, 0.9219, 0.01971, 0.9219, 0.01971, 0.9219, 0.01971, 0.9219, 0.01971, 0.9219, 0.01971, 0.9219, 0.01971, 0.9219, 0.01971, 0.9219, 0.01971, 0.9219, 0.01971, 0.9219, 0.01971, 0.9219, 0.01971, 0.9219, 0.01971, 0.9219, 0.01971, 0.9219, 0.01971, 0.9219, 0.01971, 0.9219, 0.01971, 0.9219, 0.01971, 0.9219, 0.01971, 0.9219, 0.01971, 0.9219, 0.01971, 0.9219, 0.01971, 0.9219, 0.01971, 0.9219, 0.01971, 0.9219, 0.01971, 0.9219, 0.01971, 0.9219, 0.01971, 0.9219, 0.01971, 0.9219, 0.01971, 0.9219, 0.01971, 0.9219, 0.01971, 0.9219, 0.01971, 0.9219, 0.01971, 0.9219, 0.01971, 0.9219, 0.01971, 0.9219, 0.01971, 0.9219, 0.01971, 0.9219, 0.01971, 0.9219, 0.01971, 0.9219, 0.01971, 0.9219, 0.01971, 0.9219, 0.01971, 0.9219, 0.01971, 0.9219, 0.01971, 0.9219, 0.01971, 0.9219, 0.01971, 0.9219, 0.01971, 0.9219, 0.01971, 0.9219, 0.01971, 0.9219, 0.01971, 0.9219, 0.01971, 0.9219, 0.01971, 0.9219, 0.01971, 0.9219, 0.01971, 0.9219, 0.01971, 0.9219, 0.01971, 0.9219, 0.01971, 0.9219, 0.01971, 0.9219, 0.01971, 0.9219, 0.01971, 0.9219, 0.01971, 0.9219, 0.01971, 0.9219, 0.01971, 0.9219, 0.01971, 0.9219, 0.01971, 0.9219, 0.01971, 0.9219, 0.01971, 0.9219, 0.01971, 0.9219, 0.01971, 0.9219, 0.01971, 0.9219, 0.01971, 0.9219, 0.01971, 0.9219, 0.01971, 0.9219, 0.01971, 0.9219, 0.01971, 0.9219, 0.01971, 0.9219, 0.01971, 0.9219, 0.01971, 0.9219, 0.01971, 0.9219, 0.01971, 0.9219, 0.01971, 0.9219, 0.01971, 0.9219, 0.01971, 0.9219, 0.01971, 0.9219, 0.01971, 0.9219, 0.01971, 0.9219, 0.01971, 0.9219, 0.01971, 0.9219, 0.01971, 0.9219, 0.01971, 0.9219, 0.01971, 0.9219, 0.01971, 0.9219, 0.01971, 0.9219, 0.01971, 0.9219, 0.01971, 0.9219, 0.01971, 0.9219, 0.01971, 0.9219, 0.01971, 0.9219, 0.01971, 0.9219, 0.01971, 0.9219, 0.01971, 0.9219, 0.01971, 0.9219, 0.01971, 0.9219, 0.01971, 0.9219, 0.01971, 0.9219, 0.01971, 0.9219, 0.01971, 0.9219, 0.01971, 0.9219, 0.01971, 0.9219, 0.01971, 0.9219, 0.01971, 0.9219, 0.01971, 0.9219, 0.01971, 0.9219, 0.01971, 0.9219, 0.01971, 0.9219, 0.01971, 0.9219, 0.01971, 0.9219, 0.01971, 0.9219, 0.01971, 0.9219, 0.01971, 0.9219, 0.01971, 0.9219, 0.01971, 0.9219, 0.01971, 0.9219, 0.01971, 0.9219, 0.01971, 0.9219, 0.01971, 0.9219, 0.01971, 0.9219, 0.01971, 0.9219, 0.01971, 0.9219, 0.01971, 0.9219, 0.01971, 0.9219, 0.01971, 0.9219, 0.01971, 0.9219, 0.01971, 0.9219, 0.01971, 0.9219, 0.01971, 0.9219, 0.01971, 0.9219, 0.01971, 0.9219, 0.01971, 0.9219, 0.01971, 0.9219, 0.01971, 0.9219, 0.01971, 0.9219, 0.01971, 0.9219, 0.01971, 0.9219, 0.01971, 0.9219, 0.01971, 0.9219, 0.01971, 0.9219, 0.01971, 0.9219, 0.01971, 0.9219, 0.01971, 0.9219, 0.01971, 0.9219, 0.01971, 0.9219, 0.01971, 0.9219, 0.01971, 0.9219, 0.01971, 0.9219, 0.01971, 0.9219, 0.01971, 0.9219, 0.01971, 0.9219, 0.01971, 0.9219, 0.01971, 0.9219, 0.01971, 0.9219, 0.01971, 0.9219, 0.01971, 0.9219])
me_cube.materials.append(mat_material)
me_cube.use_remesh_preserve_volume = False
me_cube.use_remesh_preserve_attributes = False
me_cube.use_mirror_vertex_groups = False
me_cube.update()
me_cylinder_002 = bpy.data.meshes.new('Cylinder.002')
me_cylinder_002.from_pydata([(-1.519e-08, 1.003, -4.759), (-1.776e-15, 1.0, 0.6562), (0.7092, 0.7092, -4.759), (0.7071, 0.7071, 0.6562), (1.003, -4.923e-08, -4.759), (1.0, -4.371e-08, 0.6562), (0.7092, -0.7092, -4.759), (0.7071, -0.7071, 0.6562), (-1.029e-07, -1.003, -4.759), (-8.742e-08, -1.0, 0.6562), (-0.7092, -0.7092, -4.759), (-0.7071, -0.7071, 0.6562), (-1.003, 6.573e-09, -4.759), (-1.0, 1.192e-08, 0.6562), (-0.7092, 0.7092, -4.759), (-0.7071, 0.7071, 0.6562), (-1.13e-08, 0.8105, 0.9847), (0.5731, 0.5731, 0.9847), (0.8105, -3.684e-08, 0.9847), (0.5731, -0.5731, 0.9847), (-8.215e-08, -0.8105, 0.9847), (-0.5731, -0.5731, 0.9847), (-0.8105, 8.253e-09, 0.9847), (-0.5731, 0.5731, 0.9847), (-1.249e-07, 0.8105, 2.153), (0.5731, 0.5731, 2.153), (0.8105, -3.684e-08, 2.153), (0.5731, -0.5731, 2.153), (-1.957e-07, -0.8105, 2.153), (-0.5731, -0.5731, 2.153), (-0.8105, 8.253e-09, 2.153), (-0.5731, 0.5731, 2.153), (-9.158e-09, 1.106, -4.76), (0.7817, 0.7817, -4.76), (1.106, -5.396e-08, -4.76), (0.7817, -0.7817, -4.76), (-1.058e-07, -1.106, -4.76), (-0.7817, -0.7817, -4.76), (-1.106, 7.544e-09, -4.76), (-0.7817, 0.7817, -4.76), (-1.955e-08, 1.106, -5.032), (0.7817, 0.7817, -5.032), (1.106, -5.396e-08, -5.032), (0.7817, -0.7817, -5.032), (-1.162e-07, -1.106, -5.032), (-0.7817, -0.7817, -5.032), (-1.106, 7.544e-09, -5.032), (-0.7817, 0.7817, -5.032), (-1.3e-07, 0.7041, 2.153), (0.4978, 0.4978, 2.153), (0.7041, -3.298e-08, 2.153), (0.4978, -0.4978, 2.153), (-1.916e-07, -0.7041, 2.153), (-0.4978, -0.4978, 2.153), (-0.7041, 6.191e-09, 2.153), (-0.4978, 0.4978, 2.153), (-2.072e-07, 0.4822, 3.758), (0.3409, 0.3409, 3.758), (0.4822, -2.391e-08, 3.758), (0.3409, -0.3409, 3.758), (-2.494e-07, -0.4822, 3.758), (-0.3409, -0.3409, 3.758), (-0.4822, 2.914e-09, 3.758), (-0.3409, 0.3409, 3.758), (-1.191e-07, 0.1693, 5.032), (0.1197, 0.1197, 5.032), (0.1693, -7.793e-09, 5.032), (0.1197, -0.1197, 5.032), (-1.339e-07, -0.1693, 5.032), (-0.1197, -0.1197, 5.032), (-0.1693, 1.626e-09, 5.032), (-0.1197, 0.1197, 5.032)], [], [(0, 1, 3, 2), (2, 3, 5, 4), (4, 5, 7, 6), (6, 7, 9, 8), (8, 9, 11, 10), (10, 11, 13, 12), (7, 5, 18, 19), (12, 13, 15, 14), (14, 15, 1, 0), (23, 22, 30, 31), (13, 11, 21, 22), (9, 7, 19, 20), (15, 13, 22, 23), (5, 3, 17, 18), (11, 9, 20, 21), (1, 15, 23, 16), (3, 1, 16, 17), (25, 24, 48, 49), (21, 20, 28, 29), (19, 18, 26, 27), (17, 16, 24, 25), (16, 23, 31, 24), (22, 21, 29, 30), (20, 19, 27, 28), (18, 17, 25, 26), (12, 14, 39, 38), (2, 4, 34, 33), (6, 8, 36, 35), (10, 12, 38, 37), (14, 0, 32, 39), (0, 2, 33, 32), (4, 6, 35, 34), (8, 10, 37, 36), (36, 37, 45, 44), (40, 41, 42, 43, 44, 45, 46, 47), (34, 35, 43, 42), (32, 33, 41, 40), (39, 32, 40, 47), (37, 38, 46, 45), (35, 36, 44, 43), (33, 34, 42, 41), (38, 39, 47, 46), (55, 54, 62, 63), (24, 31, 55, 48), (30, 29, 53, 54), (28, 27, 51, 52), (26, 25, 49, 50), (31, 30, 54, 55), (29, 28, 52, 53), (27, 26, 50, 51), (60, 59, 67, 68), (53, 52, 60, 61), (51, 50, 58, 59), (49, 48, 56, 57), (48, 55, 63, 56), (54, 53, 61, 62), (52, 51, 59, 60), (50, 49, 57, 58), (58, 57, 65, 66), (63, 62, 70, 71), (61, 60, 68, 69), (59, 58, 66, 67), (57, 56, 64, 65), (56, 63, 71, 64), (62, 61, 69, 70), (65, 64, 71, 70, 69, 68, 67, 66)])
_uv = me_cylinder_002.uv_layers.new(name='UVMap')
_uv.uv.foreach_set('vector', [0.6392, 0.8502, 0.6392, 0.8502, 0.6392, 0.8502, 0.6392, 0.8502, 0.6392, 0.8502, 0.6392, 0.8502, 0.6392, 0.8502, 0.6392, 0.8502, 0.6392, 0.8502, 0.6392, 0.8502, 0.6392, 0.8502, 0.6392, 0.8502, 0.6392, 0.8502, 0.6392, 0.8502, 0.6392, 0.8502, 0.6392, 0.8502, 0.6392, 0.8502, 0.6392, 0.8502, 0.6392, 0.8502, 0.6392, 0.8502, 0.6392, 0.8502, 0.6392, 0.8502, 0.6392, 0.8502, 0.6392, 0.8502, 0.6392, 0.8502, 0.6392, 0.8502, 0.6392, 0.8502, 0.6392, 0.8502, 0.6392, 0.8502, 0.6392, 0.8502, 0.6392, 0.8502, 0.6392, 0.8502, 0.6392, 0.8502, 0.6392, 0.8502, 0.6392, 0.8502, 0.6392, 0.8502, 0.6392, 0.8502, 0.6392, 0.8502, 0.6392, 0.8502, 0.6392, 0.8502, 0.6392, 0.8502, 0.6392, 0.8502, 0.6392, 0.8502, 0.6392, 0.8502, 0.6392, 0.8502, 0.6392, 0.8502, 0.6392, 0.8502, 0.6392, 0.8502, 0.6392, 0.8502, 0.6392, 0.8502, 0.6392, 0.8502, 0.6392, 0.8502, 0.6392, 0.8502, 0.6392, 0.8502, 0.6392, 0.8502, 0.6392, 0.8502, 0.6392, 0.8502, 0.6392, 0.8502, 0.6392, 0.8502, 0.6392, 0.8502, 0.6392, 0.8502, 0.6392, 0.8502, 0.6392, 0.8502, 0.6392, 0.8502, 0.6392, 0.8502, 0.6392, 0.8502, 0.6392, 0.8502, 0.6392, 0.8502, 0.6392, 0.8502, 0.6392, 0.8502, 0.6392, 0.8502, 0.6392, 0.8502, 0.6392, 0.8502, 0.6392, 0.8502, 0.6392, 0.8502, 0.6392, 0.8502, 0.6392, 0.8502, 0.6392, 0.8502, 0.6392, 0.8502, 0.6392, 0.8502, 0.6392, 0.8502, 0.6392, 0.8502, 0.6392, 0.8502, 0.6392, 0.8502, 0.6392, 0.8502, 0.6392, 0.8502, 0.6392, 0.8502, 0.6392, 0.8502, 0.6392, 0.8502, 0.6392, 0.8502, 0.6392, 0.8502, 0.6392, 0.8502, 0.6392, 0.8502, 0.6392, 0.8502, 0.6392, 0.8502, 0.6392, 0.8502, 0.6392, 0.8502, 0.6392, 0.8502, 0.6392, 0.8502, 0.6392, 0.8502, 0.6392, 0.8502, 0.6392, 0.8502, 0.6392, 0.8502, 0.6392, 0.8502, 0.6392, 0.8502, 0.6392, 0.8502, 0.6392, 0.8502, 0.6392, 0.8502, 0.6392, 0.8502, 0.6392, 0.8502, 0.6392, 0.8502, 0.6392, 0.8502, 0.6392, 0.8502, 0.6392, 0.8502, 0.6392, 0.8502, 0.6392, 0.8502, 0.6392, 0.8502, 0.6392, 0.8502, 0.6392, 0.8502, 0.6392, 0.8502, 0.6392, 0.8502, 0.6392, 0.8502, 0.6392, 0.8502, 0.6392, 0.8502, 0.6392, 0.8502, 0.6392, 0.8502, 0.6392, 0.8502, 0.6392, 0.8502, 0.6392, 0.8502, 0.6392, 0.8502, 0.6392, 0.8502, 0.6392, 0.8502, 0.6392, 0.8502, 0.6392, 0.8502, 0.6392, 0.8502, 0.6392, 0.8502, 0.6392, 0.8502, 0.6392, 0.8502, 0.6392, 0.8502, 0.6392, 0.8502, 0.6392, 0.8502, 0.6392, 0.8502, 0.6392, 0.8502, 0.6392, 0.8502, 0.6392, 0.8502, 0.6392, 0.8502, 0.6392, 0.8502, 0.6392, 0.8502, 0.6392, 0.8502, 0.6392, 0.8502, 0.6392, 0.8502, 0.6392, 0.8502, 0.6392, 0.8502, 0.6392, 0.8502, 0.6392, 0.8502, 0.6392, 0.8502, 0.6392, 0.8502, 0.6392, 0.8502, 0.6392, 0.8502, 0.6392, 0.8502, 0.6392, 0.8502, 0.6392, 0.8502, 0.6392, 0.8502, 0.6392, 0.8502, 0.6392, 0.8502, 0.6392, 0.8502, 0.6392, 0.8502, 0.6392, 0.8502, 0.6392, 0.8502, 0.6392, 0.8502, 0.6392, 0.8502, 0.6392, 0.8502, 0.6517, 0.8814, 0.6517, 0.8814, 0.6517, 0.8814, 0.6517, 0.8814, 0.6392, 0.8502, 0.6392, 0.8502, 0.6392, 0.8502, 0.6392, 0.8502, 0.6392, 0.8502, 0.6392, 0.8502, 0.6392, 0.8502, 0.6392, 0.8502, 0.6392, 0.8502, 0.6392, 0.8502, 0.6392, 0.8502, 0.6392, 0.8502, 0.6392, 0.8502, 0.6392, 0.8502, 0.6392, 0.8502, 0.6392, 0.8502, 0.6392, 0.8502, 0.6392, 0.8502, 0.6392, 0.8502, 0.6392, 0.8502, 0.6392, 0.8502, 0.6392, 0.8502, 0.6392, 0.8502, 0.6392, 0.8502, 0.6392, 0.8502, 0.6392, 0.8502, 0.6392, 0.8502, 0.6392, 0.8502, 0.8279, 0.9062, 0.8279, 0.9062, 0.8279, 0.9062, 0.8279, 0.9062, 0.6517, 0.8814, 0.6517, 0.8814, 0.6517, 0.8814, 0.6517, 0.8814, 0.6517, 0.8814, 0.6517, 0.8814, 0.6517, 0.8814, 0.6517, 0.8814, 0.6517, 0.8814, 0.6517, 0.8814, 0.6517, 0.8814, 0.6517, 0.8814, 0.6517, 0.8814, 0.6517, 0.8814, 0.6517, 0.8814, 0.6517, 0.8814, 0.6517, 0.8814, 0.6517, 0.8814, 0.6517, 0.8814, 0.6517, 0.8814, 0.6517, 0.8814, 0.6517, 0.8814, 0.6517, 0.8814, 0.6517, 0.8814, 0.6517, 0.8814, 0.6517, 0.8814, 0.6517, 0.8814, 0.6517, 0.8814, 0.8279, 0.9062, 0.8279, 0.9062, 0.8279, 0.9062, 0.8279, 0.9062, 0.8279, 0.9062, 0.8279, 0.9062, 0.8279, 0.9062, 0.8279, 0.9062, 0.8279, 0.9062, 0.8279, 0.9062, 0.8279, 0.9062, 0.8279, 0.9062, 0.8279, 0.9062, 0.8279, 0.9062, 0.8279, 0.9062, 0.8279, 0.9062, 0.8279, 0.9062, 0.8279, 0.9062, 0.8279, 0.9062, 0.8279, 0.9062, 0.8279, 0.9062, 0.8279, 0.9062, 0.8279, 0.9062, 0.8279, 0.9062, 0.8279, 0.9062, 0.8279, 0.9062, 0.8279, 0.9062, 0.8279, 0.9062, 0.8279, 0.9062, 0.8279, 0.9062, 0.8279, 0.9062, 0.8279, 0.9062, 0.8279, 0.9062, 0.8279, 0.9062, 0.8279, 0.9062, 0.8279, 0.9062])
me_cylinder_002.materials.append(mat_material_002)
me_cylinder_002.use_remesh_preserve_volume = False
me_cylinder_002.use_remesh_preserve_attributes = False
me_cylinder_002.use_mirror_vertex_groups = False
me_cylinder_002.update()
me_cube_009 = bpy.data.meshes.new('Cube.009')
me_cube_009.from_pydata([(-0.3868, -0.7051, -4.331), (-2.51, -0.5637, 4.663), (2.852, -0.8651, -4.331), (0.749, -0.6916, 5.198), (-0.03023, -0.8651, -4.331), (-2.127, -0.6916, 4.666), (-0.9329, -0.6916, 5.198), (-1.555, -0.6916, 4.671), (-0.9329, -0.5294, 5.198), (3.098, -0.8698, -4.335), (0.6379, -0.5294, 5.198), (-0.5719, -0.6976, -4.335), (2.813, -1.001, -4.335), (-1.555, -0.5294, 4.671), (-0.1022, -1.001, -4.335), (-0.5719, -0.6976, -4.794), (-0.1022, -1.001, -4.794), (2.813, -1.001, -4.794), (3.098, -0.8698, -4.794), (-0.3868, 0.7051, -4.331), (-2.51, 0.5637, 4.663), (2.852, 0.8651, -4.331), (0.749, 0.6916, 5.198), (-0.03023, 0.8651, -4.331), (-2.127, 0.6916, 4.666), (-0.9329, 0.6916, 5.198), (-1.555, 0.6916, 4.671), (-0.9329, 0.5294, 5.198), (3.098, 0.8698, -4.335), (0.6379, 0.5294, 5.198), (-0.5719, 0.6976, -4.335), (2.813, 1.001, -4.335), (-1.555, 0.5294, 4.671), (-0.1022, 1.001, -4.335), (-0.5719, 0.6976, -4.794), (-0.1022, 1.001, -4.794), (2.813, 1.001, -4.794), (3.098, 0.8698, -4.794), (-1.426, -0.5825, 4.209), (-0.6621, -0.5825, 4.095), (0.9037, -0.5825, 4.095), (-2.325, -0.5253, 4.209), (-1.426, 0.5825, 4.209), (-0.6621, 0.5825, 4.095), (0.8673, 0.5825, 4.095), (-2.325, 0.5253, 4.209), (-2.122, -0.5806, 3.847), (-2.388, -0.5806, 4.808), (-2.122, 0.5806, 3.847), (-2.388, 0.5806, 4.808), (0.972, -0.6381, 3.847), (0.745, -0.6381, 4.808), (0.972, 0.6381, 3.847), (0.745, 0.6381, 4.808), (0.745, -3.576e-07, 4.662), (-2.388, -3.576e-07, 4.662), (0.5774, 0.2774, 4.744), (-1.17, 0.2764, 4.744), (0.5774, 0.1826, 4.973), (-1.17, 0.1819, 4.972), (0.5774, -0.04631, 5.068), (-1.17, -0.04631, 5.067), (0.5774, -0.2752, 4.973), (-1.17, -0.2745, 4.972), (0.5774, -0.37, 4.744), (-1.17, -0.3691, 4.744), (-2.365, -0.1009, 4.658), (-2.365, 0.008332, 4.658), (-1.953, -0.2364, 4.65), (-1.653, 0.2153, 4.744), (-1.653, 0.1387, 4.929), (-1.653, -0.04631, 5.006), (-1.653, -0.2313, 4.929), (-1.653, -0.3079, 4.744), (-1.953, 0.1438, 4.65), (-1.653, -0.2735, 4.658), (0.5777, 0.3105, 4.744), (0.5777, 0.206, 4.997), (0.5777, -0.04631, 5.101), (0.5777, -0.2986, 4.997), (0.5777, -0.4031, 4.744), (-1.653, 0.1809, 4.658), (0.6657, -0.4031, 4.658), (0.6657, 0.3105, 4.744), (0.6657, 0.206, 4.997), (0.6657, -0.04631, 5.101), (0.6657, -0.2986, 4.997), (0.6657, -0.4031, 4.744), (0.6657, 0.3105, 4.658), (0.5777, -0.4031, 4.658), (0.5777, 0.3105, 4.658), (-1.653, 0.1809, 4.744), (-1.653, 0.1144, 4.905), (-1.653, -0.04631, 4.971), (-1.653, -0.207, 4.905), (-1.653, -0.2735, 4.744), (-1.653, -0.3079, 4.658), (-1.653, 0.2153, 4.658), (-1.953, 0.1438, 4.736), (-1.953, 0.08813, 4.871), (-1.953, -0.04631, 4.927), (-1.953, -0.1807, 4.871), (-1.953, -0.2364, 4.736), (-1.17, -0.3691, 4.658), (-1.17, 0.2764, 4.658), (-2.365, 0.008332, 4.744), (-2.365, -0.007671, 4.783), (-2.365, -0.04631, 4.799), (-2.365, -0.08494, 4.783), (-2.365, -0.1009, 4.744), (0.5774, -0.37, 4.658), (0.5774, 0.2774, 4.658)], [], [(4, 5, 1, 0), (13, 1, 5, 7), (4, 7, 5), (2, 3, 6), (10, 8, 6, 3), (2, 6, 7, 4), (8, 13, 7, 6), (4, 0, 11, 14), (2, 12, 9), (2, 4, 14, 12), (14, 11, 15, 16), (9, 12, 17, 18), (12, 14, 16, 17), (23, 19, 20, 24), (32, 26, 24, 20), (23, 24, 26), (21, 25, 22), (29, 22, 25, 27), (21, 23, 26, 25), (27, 25, 26, 32), (3, 22, 29, 10), (10, 29, 44, 40), (8, 10, 40, 39), (29, 27, 43, 44), (2, 21, 22, 3), (2, 9, 28, 21), (23, 33, 30, 19), (21, 28, 31), (21, 31, 33, 23), (9, 18, 37, 28), (33, 35, 34, 30), (28, 37, 36, 31), (31, 36, 35, 33), (16, 35, 36, 17), (15, 34, 35, 16), (17, 36, 37, 18), (30, 34, 15, 11), (19, 30, 11, 0), (19, 0, 1, 20), (32, 20, 45, 42), (27, 32, 42, 43), (20, 1, 41, 45), (1, 13, 38, 41), (13, 8, 39, 38), (48, 49, 53, 52), (50, 51, 47, 46), (53, 49, 55, 54), (54, 55, 47, 51), (52, 53, 54), (52, 54, 51, 50), (46, 47, 55, 48), (48, 55, 49), (56, 57, 59, 58), (58, 59, 61, 60), (60, 61, 63, 62), (62, 63, 65, 64), (102, 109, 66, 68), (70, 69, 91, 92), (95, 102, 68, 75), (63, 61, 71, 72), (59, 57, 69, 70), (69, 57, 104, 97), (65, 63, 72, 73), (61, 59, 70, 71), (58, 60, 78, 77), (62, 64, 80, 79), (56, 76, 90, 111), (56, 58, 77, 76), (60, 62, 79, 78), (105, 98, 74, 67), (64, 65, 103, 110), (78, 79, 86, 85), (76, 77, 84, 83), (76, 83, 88, 90), (79, 80, 87, 86), (77, 78, 85, 84), (91, 69, 97, 81), (73, 72, 94, 95), (71, 70, 92, 93), (72, 71, 93, 94), (102, 101, 108, 109), (80, 64, 110, 89), (94, 93, 100, 101), (92, 91, 98, 99), (98, 91, 81, 74), (95, 94, 101, 102), (93, 92, 99, 100), (100, 99, 106, 107), (57, 56, 111, 104), (73, 95, 75, 96), (101, 100, 107, 108), (99, 98, 105, 106), (65, 73, 96, 103), (87, 80, 89, 82), (105, 67, 66, 109, 108, 107, 106)])
_uv = me_cube_009.uv_layers.new(name='UVMap')
_uv.uv.foreach_set('vector', [0.01926, 0.8785, 0.01926, 0.8785, 0.01926, 0.8785, 0.01926, 0.8785, 0.01926, 0.8785, 0.01926, 0.8785, 0.01926, 0.8785, 0.01926, 0.8785, 0.01926, 0.8785, 0.01926, 0.8785, 0.01926, 0.8785, 0.01926, 0.8785, 0.01926, 0.8785, 0.01926, 0.8785, 0.01926, 0.8785, 0.01926, 0.8785, 0.01926, 0.8785, 0.01926, 0.8785, 0.01926, 0.8785, 0.01926, 0.8785, 0.01926, 0.8785, 0.01926, 0.8785, 0.01926, 0.8785, 0.01926, 0.8785, 0.01926, 0.8785, 0.01926, 0.8785, 0.01926, 0.8785, 0.01926, 0.8785, 0.01926, 0.8785, 0.01926, 0.8785, 0.01926, 0.8785, 0.01926, 0.8785, 0.01926, 0.8785, 0.01926, 0.8785, 0.01926, 0.8785, 0.01926, 0.8785, 0.01926, 0.8785, 0.01926, 0.8785, 0.01926, 0.8785, 0.01926, 0.8785, 0.01926, 0.8785, 0.01926, 0.8785, 0.01926, 0.8785, 0.01926, 0.8785, 0.01926, 0.8785, 0.01926, 0.8785, 0.01926, 0.8785, 0.01926, 0.8785, 0.01926, 0.8785, 0.01926, 0.8785, 0.01926, 0.8785, 0.01926, 0.8785, 0.01926, 0.8785, 0.01926, 0.8785, 0.01926, 0.8785, 0.01926, 0.8785, 0.01926, 0.8785, 0.01926, 0.8785, 0.01926, 0.8785, 0.01926, 0.8785, 0.01926, 0.8785, 0.01926, 0.8785, 0.01926, 0.8785, 0.01926, 0.8785, 0.01926, 0.8785, 0.01926, 0.8785, 0.01926, 0.8785, 0.01926, 0.8785, 0.01926, 0.8785, 0.01926, 0.8785, 0.01926, 0.8785, 0.01926, 0.8785, 0.01926, 0.8785, 0.01926, 0.8785, 0.01926, 0.8785, 0.01926, 0.8785, 0.01926, 0.8785, 0.01926, 0.8785, 0.01926, 0.8785, 0.01926, 0.8785, 0.01926, 0.8785, 0.01926, 0.8785, 0.01926, 0.8785, 0.01926, 0.8785, 0.01926, 0.8785, 0.01926, 0.8785, 0.01926, 0.8785, 0.01926, 0.8785, 0.01926, 0.8785, 0.01926, 0.8785, 0.01926, 0.8785, 0.01926, 0.8785, 0.01926, 0.8785, 0.01926, 0.8785, 0.01926, 0.8785, 0.01926, 0.8785, 0.01926, 0.8785, 0.01926, 0.8785, 0.01926, 0.8785, 0.01926, 0.8785, 0.01926, 0.8785, 0.01926, 0.8785, 0.01926, 0.8785, 0.01926, 0.8785, 0.01926, 0.8785, 0.01926, 0.8785, 0.01926, 0.8785, 0.01926, 0.8785, 0.01926, 0.8785, 0.01926, 0.8785, 0.01926, 0.8785, 0.01926, 0.8785, 0.01926, 0.8785, 0.01926, 0.8785, 0.01926, 0.8785, 0.01926, 0.8785, 0.01926, 0.8785, 0.01926, 0.8785, 0.01926, 0.8785, 0.01926, 0.8785, 0.01926, 0.8785, 0.01926, 0.8785, 0.01926, 0.8785, 0.01926, 0.8785, 0.01926, 0.8785, 0.01926, 0.8785, 0.01926, 0.8785, 0.01926, 0.8785, 0.01926, 0.8785, 0.01926, 0.8785, 0.01926, 0.8785, 0.01926, 0.8785, 0.01926, 0.8785, 0.01926, 0.8785, 0.01926, 0.8785, 0.01926, 0.8785, 0.01926, 0.8785, 0.01926, 0.8785, 0.01926, 0.8785, 0.01926, 0.8785, 0.01926, 0.8785, 0.01926, 0.8785, 0.01926, 0.8785, 0.01926, 0.8785, 0.01926, 0.8785, 0.01926, 0.8785, 0.01926, 0.8785, 0.01926, 0.8785, 0.01926, 0.8785, 0.01926, 0.8785, 0.01926, 0.8785, 0.01926, 0.8785, 0.01926, 0.8785, 0.01926, 0.8785, 0.01926, 0.8785, 0.01926, 0.8785, 0.01926, 0.8785, 0.01926, 0.8785, 0.01926, 0.8785, 0.01926, 0.8785, 0.01926, 0.8785, 0.01926, 0.8785, 0.01926, 0.8785, 0.01926, 0.8785, 0.01926, 0.8785, 0.01926, 0.8785, 0.01926, 0.8785, 0.01926, 0.8785, 0.01926, 0.8785, 0.01926, 0.8785, 0.02289, 0.876, 0.02289, 0.876, 0.02289, 0.876, 0.02289, 0.876, 0.02289, 0.876, 0.02289, 0.876, 0.02289, 0.876, 0.02289, 0.876, 0.02289, 0.876, 0.02289, 0.876, 0.02289, 0.876, 0.02289, 0.876, 0.02289, 0.876, 0.02289, 0.876, 0.02289, 0.876, 0.02289, 0.876, 0.02289, 0.876, 0.02289, 0.876, 0.02289, 0.876, 0.02289, 0.876, 0.02289, 0.876, 0.02289, 0.876, 0.02289, 0.876, 0.02289, 0.876, 0.02289, 0.876, 0.02289, 0.876, 0.02289, 0.876, 0.02289, 0.876, 0.02289, 0.876, 0.02289, 0.876, 0.6324, 0.8644, 0.6324, 0.8644, 0.6324, 0.8644, 0.6324, 0.8644, 0.6324, 0.8644, 0.6324, 0.8644, 0.6324, 0.8644, 0.6324, 0.8644, 0.6324, 0.8644, 0.6324, 0.8644, 0.6324, 0.8644, 0.6324, 0.8644, 0.6324, 0.8644, 0.6324, 0.8644, 0.6324, 0.8644, 0.6324, 0.8644, 0.6324, 0.8644, 0.6324, 0.8644, 0.6324, 0.8644, 0.6324, 0.8644, 0.6324, 0.8644, 0.6324, 0.8644, 0.6324, 0.8644, 0.6324, 0.8644, 0.6324, 0.8644, 0.6324, 0.8644, 0.6324, 0.8644, 0.6324, 0.8644, 0.6324, 0.8644, 0.6324, 0.8644, 0.6324, 0.8644, 0.6324, 0.8644, 0.6324, 0.8644, 0.6324, 0.8644, 0.6324, 0.8644, 0.6324, 0.8644, 0.6324, 0.8644, 0.6324, 0.8644, 0.6324, 0.8644, 0.6324, 0.8644, 0.6324, 0.8644, 0.6324, 0.8644, 0.6324, 0.8644, 0.6324, 0.8644, 0.6324, 0.8644, 0.6324, 0.8644, 0.6324, 0.8644, 0.6324, 0.8644, 0.6324, 0.8644, 0.6324, 0.8644, 0.6324, 0.8644, 0.6324, 0.8644, 0.6324, 0.8644, 0.6324, 0.8644, 0.6324, 0.8644, 0.6324, 0.8644, 0.6324, 0.8644, 0.6324, 0.8644, 0.6324, 0.8644, 0.6324, 0.8644, 0.6324, 0.8644, 0.6324, 0.8644, 0.6324, 0.8644, 0.6324, 0.8644, 0.6324, 0.8644, 0.6324, 0.8644, 0.6324, 0.8644, 0.6324, 0.8644, 0.6324, 0.8644, 0.6324, 0.8644, 0.6324, 0.8644, 0.6324, 0.8644, 0.6324, 0.8644, 0.6324, 0.8644, 0.6324, 0.8644, 0.6324, 0.8644, 0.6324, 0.8644, 0.6324, 0.8644, 0.6324, 0.8644, 0.6324, 0.8644, 0.6324, 0.8644, 0.6324, 0.8644, 0.6324, 0.8644, 0.6324, 0.8644, 0.6324, 0.8644, 0.6324, 0.8644, 0.6324, 0.8644, 0.6324, 0.8644, 0.6324, 0.8644, 0.6324, 0.8644, 0.6324, 0.8644, 0.6324, 0.8644, 0.6324, 0.8644, 0.6324, 0.8644, 0.6324, 0.8644, 0.6324, 0.8644, 0.6324, 0.8644, 0.6324, 0.8644, 0.6324, 0.8644, 0.6324, 0.8644, 0.6324, 0.8644, 0.6324, 0.8644, 0.6324, 0.8644, 0.6324, 0.8644, 0.6324, 0.8644, 0.6324, 0.8644, 0.6324, 0.8644, 0.6324, 0.8644, 0.6324, 0.8644, 0.6324, 0.8644, 0.6324, 0.8644, 0.6324, 0.8644, 0.6324, 0.8644, 0.6324, 0.8644, 0.6324, 0.8644, 0.6324, 0.8644, 0.6324, 0.8644, 0.6324, 0.8644, 0.6324, 0.8644, 0.6324, 0.8644, 0.6324, 0.8644, 0.6324, 0.8644, 0.6324, 0.8644, 0.6324, 0.8644, 0.6324, 0.8644, 0.6324, 0.8644, 0.6324, 0.8644, 0.6324, 0.8644, 0.6324, 0.8644, 0.6324, 0.8644, 0.6324, 0.8644, 0.6324, 0.8644, 0.6324, 0.8644, 0.6324, 0.8644, 0.6324, 0.8644, 0.6324, 0.8644, 0.6324, 0.8644, 0.6324, 0.8644, 0.6324, 0.8644, 0.6324, 0.8644, 0.6324, 0.8644, 0.6324, 0.8644, 0.6324, 0.8644, 0.6324, 0.8644, 0.6324, 0.8644, 0.6324, 0.8644, 0.6324, 0.8644, 0.6324, 0.8644, 0.6324, 0.8644, 0.6324, 0.8644, 0.6324, 0.8644, 0.6324, 0.8644, 0.6324, 0.8644, 0.6324, 0.8644, 0.6324, 0.8644, 0.6324, 0.8644, 0.6324, 0.8644, 0.6324, 0.8644, 0.6324, 0.8644, 0.6324, 0.8644, 0.6324, 0.8644, 0.6324, 0.8644, 0.6324, 0.8644, 0.6324, 0.8644, 0.6324, 0.8644, 0.6324, 0.8644, 0.6324, 0.8644, 0.6324, 0.8644, 0.6324, 0.8644, 0.6324, 0.8644, 0.6324, 0.8644, 0.6324, 0.8644, 0.6324, 0.8644, 0.6324, 0.8644, 0.6324, 0.8644])
me_cube_009.materials.append(mat_material_001)
me_cube_009.use_remesh_preserve_volume = False
me_cube_009.use_remesh_preserve_attributes = False
me_cube_009.use_mirror_vertex_groups = False
me_cube_009.update()

# ---- objects
ob_five_seven = bpy.data.objects.new('Five Seven', me_cube)
ob_bullet = bpy.data.objects.new('Bullet', me_cylinder_002)
ob_mag = bpy.data.objects.new('Mag', me_cube_009)

# ---- transforms, parenting, visibility, modifiers, constraints
ob_five_seven.location = (0.0, 0.0, 0.0)
ob_five_seven.rotation_euler = (-1.192e-07, 1.571, 0.0)
ob_five_seven.lineart.crease_threshold = 0.0
ob_bullet.location = (-3.0, 0.0, -1.631)
ob_bullet.rotation_euler = (-4.632e-08, 1.192e-07, 1.344e-07)
ob_bullet.scale = (0.1442, 0.1442, 0.1442)
ob_bullet.lineart.crease_threshold = 0.0
ob_mag.location = (1.872, 0.01841, -0.4411)
ob_mag.scale = (0.4467, 0.4467, 0.4467)
ob_mag.lineart.crease_threshold = 0.0

# ---- collection membership
col_collection_1.objects.link(ob_five_seven)
col_collection_2.objects.link(ob_bullet)
col_collection_3.objects.link(ob_mag)

# ---- scene / render settings (as saved in the file)
scene.frame_start = 1; scene.frame_end = 250; scene.frame_set(1)
scene.render.engine = 'BLENDER_EEVEE_NEXT'
scene.render.resolution_percentage = 50
scene.render.dither_intensity = 0.0
scene.cycles.use_denoising = False
scene.cycles.samples = 128
scene.cycles.sampling_pattern = 'TABULATED_SOBOL'
scene.cycles.use_adaptive_sampling = False
scene.cycles.use_light_tree = False
scene.cycles.blur_glossy = 0.0
scene.cycles.sample_clamp_indirect = 0.0
scene.view_settings.view_transform = 'Standard'
bpy.context.view_layer.update()

# ---- added for rendering (the .blend has no active camera and no usable light): camera, sun
cam_auto = bpy.data.cameras.new('AutoCamera')
cam_auto.lens = 50.0
cam_auto.sensor_width = 36.0
cam_auto.clip_end = 1000.0
ob_auto_camera = bpy.data.objects.new('AutoCamera', cam_auto)
scene.collection.objects.link(ob_auto_camera)
ob_auto_camera.location = (8.07016, -9.68419, 6.36907)
ob_auto_camera.rotation_euler = (1.09748, -7.21219e-08, 0.694738)
scene.camera = ob_auto_camera
light_auto_sun = bpy.data.lights.new('AutoSun', 'SUN')
light_auto_sun.energy = 3.0
light_auto_sun.angle = 0.0523599
ob_auto_sun = bpy.data.objects.new('AutoSun', light_auto_sun)
scene.collection.objects.link(ob_auto_sun)
ob_auto_sun.rotation_euler = (0.872665, 0.174533, 0.523599)
bpy.context.view_layer.update()
